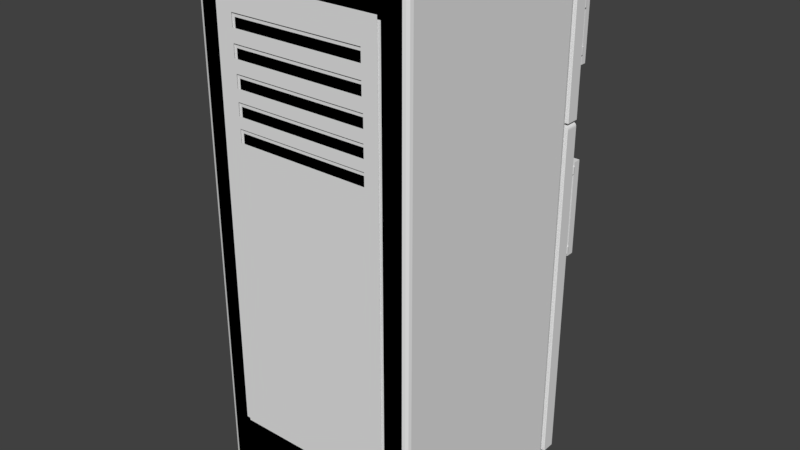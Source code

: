 # Source: frige.blend  (saved by Blender 2.79.0; exported with 4.5.12 LTS)
import bpy
from mathutils import Matrix  # noqa: F401  (used for matrix-valued properties, if any)

bpy.ops.wm.read_factory_settings(use_empty=True)
scene = bpy.context.scene
scene.name = 'Scene'

# ---- collections
col_collection_1 = bpy.data.collections.new('Collection 1'); scene.collection.children.link(col_collection_1)

# ---- materials (node trees are filled in below, after node groups)
mat_material = bpy.data.materials.new('Material')
mat_material.alpha_threshold = 0.0
mat_material.use_transparent_shadow = False
mat_material.roughness = 0.5
mat_material.line_color = (0.0, 0.0, 0.0, 1.0)

# ---- material node trees

# ---- world
world_world = bpy.data.worlds.new('World'); scene.world = world_world
world_world.color = (0.05088, 0.05088, 0.05088)
world_world.use_sun_shadow = False
world_world.sun_shadow_jitter_overblur = 0.0
world_world.cycles.sampling_method = 'MANUAL'

# ---- meshes
me_plane_011 = bpy.data.meshes.new('Plane.011')
me_plane_011.from_pydata([(-0.9648, 0.4746, 0.0), (1.035, 0.4746, 0.0), (-0.9648, 1.023, 0.0), (1.035, 1.023, 0.0), (-0.9608, 0.4718, -0.001541), (1.039, 0.4803, -0.006742), (-0.9595, 0.4843, 0.3259), (1.041, 0.4928, 0.3207), (1.043, 0.4785, -0.002831), (1.038, 1.048, -0.02154), (1.037, 0.4878, 0.3247), (1.033, 1.057, 0.306), (-0.9616, 0.4785, -0.002831), (-0.9658, 1.048, -0.02154), (-0.9668, 0.4878, 0.3247), (-0.9709, 1.057, 0.306), (-0.9648, 0.4746, 0.9511), (1.035, 0.4746, 0.9511), (-0.9648, 1.023, 0.9511), (1.035, 1.023, 0.9511), (-0.9616, 0.4785, 0.9483), (-0.9658, 1.048, 0.9296), (-0.9668, 0.4878, 1.276), (-0.9709, 1.057, 1.257), (1.043, 0.4785, 0.9483), (1.038, 1.048, 0.9296), (1.037, 0.4878, 1.276), (1.033, 1.057, 1.257), (-0.9608, 0.4718, 0.9496), (1.039, 0.4803, 0.9444), (-0.9595, 0.4843, 1.277), (1.041, 0.4928, 1.272), (-1.106, 0.6475, -1.455), (-0.9434, 0.6475, -1.617), (-1.105, 0.6475, -1.461), (-1.105, 0.6475, -1.467), (-1.105, 0.6475, -1.472), (-1.104, 0.6475, -1.478), (-1.103, 0.6475, -1.484), (-1.102, 0.6475, -1.489), (-1.101, 0.6475, -1.495), (-1.099, 0.6475, -1.501), (-1.097, 0.6475, -1.506), (-1.095, 0.6475, -1.512), (-1.093, 0.6475, -1.517), (-1.091, 0.6475, -1.522), (-1.088, 0.6475, -1.528), (-1.086, 0.6475, -1.533), (-1.083, 0.6475, -1.538), (-1.08, 0.6475, -1.543), (-1.077, 0.6475, -1.547), (-1.073, 0.6475, -1.552), (-1.07, 0.6475, -1.557), (-1.066, 0.6475, -1.561), (-1.062, 0.6475, -1.566), (-1.058, 0.6475, -1.57), (-1.054, 0.6475, -1.574), (-1.05, 0.6475, -1.578), (-1.045, 0.6475, -1.581), (-1.041, 0.6475, -1.585), (-1.036, 0.6475, -1.588), (-1.031, 0.6475, -1.591), (-1.026, 0.6475, -1.594), (-1.021, 0.6475, -1.597), (-1.016, 0.6475, -1.6), (-1.011, 0.6475, -1.603), (-1.005, 0.6475, -1.605), (-1.0, 0.6475, -1.607), (-0.9946, 0.6475, -1.609), (-0.9891, 0.6475, -1.611), (-0.9835, 0.6475, -1.612), (-0.9779, 0.6475, -1.613), (-0.9722, 0.6475, -1.615), (-0.9665, 0.6475, -1.616), (-0.9608, 0.6475, -1.616), (-0.955, 0.6475, -1.617), (-0.9492, 0.6475, -1.617), (-0.9434, 0.6475, 1.831), (-1.106, 0.6475, 1.669), (-0.999, 0.6475, 1.709), (-0.9492, 0.6475, 1.831), (-0.955, 0.6475, 1.831), (-0.9608, 0.6475, 1.83), (-0.9665, 0.6475, 1.829), (-0.9722, 0.6475, 1.829), (-0.9779, 0.6475, 1.827), (-0.9835, 0.6475, 1.826), (-0.9891, 0.6475, 1.825), (-0.9946, 0.6475, 1.823), (-1.0, 0.6475, 1.821), (-1.005, 0.6475, 1.819), (-1.011, 0.6475, 1.816), (-1.016, 0.6475, 1.814), (-1.021, 0.6475, 1.811), (-1.026, 0.6475, 1.808), (-1.031, 0.6475, 1.805), (-1.036, 0.6475, 1.802), (-1.041, 0.6475, 1.799), (-1.045, 0.6475, 1.795), (-1.05, 0.6475, 1.792), (-1.054, 0.6475, 1.788), (-1.058, 0.6475, 1.784), (-1.062, 0.6475, 1.779), (-1.066, 0.6475, 1.775), (-1.07, 0.6475, 1.771), (-1.073, 0.6475, 1.766), (-1.077, 0.6475, 1.761), (-1.08, 0.6475, 1.757), (-1.083, 0.6475, 1.752), (-1.086, 0.6475, 1.747), (-1.088, 0.6475, 1.742), (-1.091, 0.6475, 1.736), (-1.093, 0.6475, 1.731), (-1.095, 0.6475, 1.726), (-1.097, 0.6475, 1.72), (-1.099, 0.6475, 1.715), (-1.101, 0.6475, 1.709), (-1.102, 0.6475, 1.703), (-1.103, 0.6475, 1.698), (-1.104, 0.6475, 1.692), (-1.105, 0.6475, 1.686), (-1.105, 0.6475, 1.681), (-1.105, 0.6475, 1.675), (-0.9434, 1.119, -1.617), (-1.106, 1.119, -1.455), (-0.9492, 1.119, -1.617), (-0.955, 1.119, -1.617), (-0.9608, 1.119, -1.616), (-0.9665, 1.119, -1.616), (-0.9722, 1.119, -1.615), (-0.9779, 1.119, -1.613), (-0.9835, 1.119, -1.612), (-0.9891, 1.119, -1.611), (-0.9946, 1.119, -1.609), (-1.0, 1.119, -1.607), (-1.005, 1.119, -1.605), (-1.011, 1.119, -1.603), (-1.016, 1.119, -1.6), (-1.021, 1.119, -1.597), (-1.026, 1.119, -1.594), (-1.031, 1.119, -1.591), (-1.036, 1.119, -1.588), (-1.041, 1.119, -1.585), (-1.045, 1.119, -1.581), (-1.05, 1.119, -1.578), (-1.054, 1.119, -1.574), (-1.058, 1.119, -1.57), (-1.062, 1.119, -1.566), (-1.066, 1.119, -1.561), (-1.07, 1.119, -1.557), (-1.073, 1.119, -1.552), (-1.077, 1.119, -1.547), (-1.08, 1.119, -1.543), (-1.083, 1.119, -1.538), (-1.086, 1.119, -1.533), (-1.088, 1.119, -1.528), (-1.091, 1.119, -1.522), (-1.093, 1.119, -1.517), (-1.095, 1.119, -1.512), (-1.097, 1.119, -1.506), (-1.099, 1.119, -1.501), (-1.101, 1.119, -1.495), (-1.102, 1.119, -1.489), (-1.103, 1.119, -1.484), (-1.104, 1.119, -1.478), (-1.105, 1.119, -1.472), (-1.105, 1.119, -1.467), (-1.105, 1.119, -1.461), (-1.106, 1.119, 1.669), (-0.9434, 1.119, 1.831), (-1.105, 1.119, 1.675), (-1.105, 1.119, 1.681), (-1.105, 1.119, 1.686), (-1.104, 1.119, 1.692), (-1.103, 1.119, 1.698), (-1.102, 1.119, 1.703), (-1.101, 1.119, 1.709), (-1.099, 1.119, 1.715), (-1.097, 1.119, 1.72), (-1.095, 1.119, 1.726), (-1.093, 1.119, 1.731), (-1.091, 1.119, 1.736), (-1.088, 1.119, 1.742), (-1.086, 1.119, 1.747), (-1.083, 1.119, 1.752), (-1.08, 1.119, 1.757), (-1.077, 1.119, 1.761), (-1.073, 1.119, 1.766), (-1.07, 1.119, 1.771), (-1.066, 1.119, 1.775), (-1.062, 1.119, 1.779), (-1.058, 1.119, 1.784), (-1.054, 1.119, 1.788), (-1.05, 1.119, 1.792), (-1.045, 1.119, 1.795), (-1.041, 1.119, 1.799), (-1.036, 1.119, 1.802), (-1.031, 1.119, 1.805), (-1.026, 1.119, 1.808), (-1.021, 1.119, 1.811), (-1.016, 1.119, 1.814), (-1.011, 1.119, 1.816), (-1.005, 1.119, 1.819), (-1.0, 1.119, 1.821), (-0.9946, 1.119, 1.823), (-0.9891, 1.119, 1.825), (-0.9835, 1.119, 1.826), (-0.9779, 1.119, 1.827), (-0.9722, 1.119, 1.829), (-0.9665, 1.119, 1.829), (-0.9608, 1.119, 1.83), (-0.955, 1.119, 1.831), (-0.9492, 1.119, 1.831), (1.032, 0.6475, -1.617), (1.194, 0.6475, -1.455), (1.075, 0.6475, -1.507), (1.038, 0.6475, -1.617), (1.043, 0.6475, -1.617), (1.049, 0.6475, -1.616), (1.055, 0.6475, -1.616), (1.061, 0.6475, -1.615), (1.066, 0.6475, -1.613), (1.072, 0.6475, -1.612), (1.077, 0.6475, -1.611), (1.083, 0.6475, -1.609), (1.088, 0.6475, -1.607), (1.094, 0.6475, -1.605), (1.099, 0.6475, -1.603), (1.104, 0.6475, -1.6), (1.11, 0.6475, -1.597), (1.115, 0.6475, -1.594), (1.119, 0.6475, -1.591), (1.124, 0.6475, -1.588), (1.129, 0.6475, -1.585), (1.134, 0.6475, -1.581), (1.138, 0.6475, -1.578), (1.142, 0.6475, -1.574), (1.146, 0.6475, -1.57), (1.15, 0.6475, -1.566), (1.154, 0.6475, -1.561), (1.158, 0.6475, -1.557), (1.162, 0.6475, -1.552), (1.165, 0.6475, -1.547), (1.168, 0.6475, -1.543), (1.171, 0.6475, -1.538), (1.174, 0.6475, -1.533), (1.177, 0.6475, -1.528), (1.179, 0.6475, -1.522), (1.182, 0.6475, -1.517), (1.184, 0.6475, -1.512), (1.186, 0.6475, -1.506), (1.187, 0.6475, -1.501), (1.189, 0.6475, -1.495), (1.19, 0.6475, -1.489), (1.191, 0.6475, -1.484), (1.192, 0.6475, -1.478), (1.193, 0.6475, -1.472), (1.194, 0.6475, -1.467), (1.194, 0.6475, -1.461), (1.194, 0.6475, 1.669), (1.032, 0.6475, 1.831), (1.194, 0.6475, 1.675), (1.194, 0.6475, 1.681), (1.193, 0.6475, 1.686), (1.192, 0.6475, 1.692), (1.191, 0.6475, 1.698), (1.19, 0.6475, 1.703), (1.189, 0.6475, 1.709), (1.187, 0.6475, 1.715), (1.186, 0.6475, 1.72), (1.184, 0.6475, 1.726), (1.182, 0.6475, 1.731), (1.179, 0.6475, 1.736), (1.177, 0.6475, 1.742), (1.174, 0.6475, 1.747), (1.171, 0.6475, 1.752), (1.168, 0.6475, 1.757), (1.165, 0.6475, 1.761), (1.162, 0.6475, 1.766), (1.158, 0.6475, 1.771), (1.154, 0.6475, 1.775), (1.15, 0.6475, 1.779), (1.146, 0.6475, 1.784), (1.142, 0.6475, 1.788), (1.138, 0.6475, 1.791), (1.134, 0.6475, 1.795), (1.129, 0.6475, 1.799), (1.124, 0.6475, 1.802), (1.119, 0.6475, 1.805), (1.115, 0.6475, 1.808), (1.109, 0.6475, 1.811), (1.104, 0.6475, 1.814), (1.099, 0.6475, 1.816), (1.094, 0.6475, 1.819), (1.088, 0.6475, 1.821), (1.083, 0.6475, 1.823), (1.077, 0.6475, 1.825), (1.072, 0.6475, 1.826), (1.066, 0.6475, 1.827), (1.061, 0.6475, 1.829), (1.055, 0.6475, 1.829), (1.049, 0.6475, 1.83), (1.043, 0.6475, 1.831), (1.038, 0.6475, 1.831), (1.194, 1.119, -1.455), (1.032, 1.119, -1.617), (1.194, 1.119, -1.461), (1.194, 1.119, -1.467), (1.193, 1.119, -1.472), (1.192, 1.119, -1.478), (1.191, 1.119, -1.484), (1.19, 1.119, -1.489), (1.189, 1.119, -1.495), (1.187, 1.119, -1.501), (1.186, 1.119, -1.506), (1.184, 1.119, -1.512), (1.182, 1.119, -1.517), (1.179, 1.119, -1.522), (1.177, 1.119, -1.528), (1.174, 1.119, -1.533), (1.171, 1.119, -1.538), (1.168, 1.119, -1.543), (1.165, 1.119, -1.547), (1.162, 1.119, -1.552), (1.158, 1.119, -1.557), (1.154, 1.119, -1.561), (1.15, 1.119, -1.566), (1.146, 1.119, -1.57), (1.142, 1.119, -1.574), (1.138, 1.119, -1.578), (1.134, 1.119, -1.581), (1.129, 1.119, -1.585), (1.124, 1.119, -1.588), (1.119, 1.119, -1.591), (1.115, 1.119, -1.594), (1.11, 1.119, -1.597), (1.104, 1.119, -1.6), (1.099, 1.119, -1.603), (1.094, 1.119, -1.605), (1.088, 1.119, -1.607), (1.083, 1.119, -1.609), (1.077, 1.119, -1.611), (1.072, 1.119, -1.612), (1.066, 1.119, -1.613), (1.061, 1.119, -1.615), (1.055, 1.119, -1.616), (1.049, 1.119, -1.616), (1.043, 1.119, -1.617), (1.038, 1.119, -1.617), (1.032, 1.119, 1.831), (1.194, 1.119, 1.669), (1.038, 1.119, 1.831), (1.043, 1.119, 1.831), (1.049, 1.119, 1.83), (1.055, 1.119, 1.829), (1.061, 1.119, 1.829), (1.066, 1.119, 1.827), (1.072, 1.119, 1.826), (1.077, 1.119, 1.825), (1.083, 1.119, 1.823), (1.088, 1.119, 1.821), (1.094, 1.119, 1.819), (1.099, 1.119, 1.816), (1.104, 1.119, 1.814), (1.109, 1.119, 1.811), (1.115, 1.119, 1.808), (1.119, 1.119, 1.805), (1.124, 1.119, 1.802), (1.129, 1.119, 1.799), (1.134, 1.119, 1.795), (1.138, 1.119, 1.791), (1.142, 1.119, 1.788), (1.146, 1.119, 1.784), (1.15, 1.119, 1.779), (1.154, 1.119, 1.775), (1.158, 1.119, 1.771), (1.162, 1.119, 1.766), (1.165, 1.119, 1.761), (1.168, 1.119, 1.757), (1.171, 1.119, 1.752), (1.174, 1.119, 1.747), (1.177, 1.119, 1.742), (1.179, 1.119, 1.736), (1.182, 1.119, 1.731), (1.184, 1.119, 1.726), (1.186, 1.119, 1.72), (1.187, 1.119, 1.715), (1.189, 1.119, 1.709), (1.19, 1.119, 1.703), (1.191, 1.119, 1.698), (1.192, 1.119, 1.692), (1.193, 1.119, 1.686), (1.194, 1.119, 1.681), (1.194, 1.119, 1.675), (-0.9723, 1.091, -1.427), (-0.906, 1.091, -1.493), (-0.9722, 1.091, -1.43), (-0.972, 1.091, -1.433), (-0.9716, 1.091, -1.436), (-0.9711, 1.091, -1.439), (-0.9704, 1.091, -1.442), (-0.9696, 1.091, -1.445), (-0.9687, 1.091, -1.448), (-0.9675, 1.091, -1.451), (-0.9663, 1.091, -1.454), (-0.9649, 1.091, -1.457), (-0.9634, 1.091, -1.46), (-0.9618, 1.091, -1.462), (-0.96, 1.091, -1.465), (-0.9581, 1.091, -1.468), (-0.9561, 1.091, -1.47), (-0.954, 1.091, -1.472), (-0.9518, 1.091, -1.475), (-0.9494, 1.091, -1.477), (-0.947, 1.091, -1.479), (-0.9445, 1.091, -1.481), (-0.9419, 1.091, -1.482), (-0.9392, 1.091, -1.484), (-0.9364, 1.091, -1.485), (-0.9336, 1.091, -1.487), (-0.9307, 1.091, -1.488), (-0.9277, 1.091, -1.489), (-0.9247, 1.091, -1.49), (-0.9216, 1.091, -1.491), (-0.9186, 1.091, -1.492), (-0.9155, 1.091, -1.492), (-0.9123, 1.091, -1.493), (-0.9092, 1.091, -1.493), (-0.906, 1.091, 1.678), (-0.9723, 1.091, 1.612), (-0.9092, 1.091, 1.678), (-0.9123, 1.091, 1.678), (-0.9155, 1.091, 1.678), (-0.9186, 1.091, 1.677), (-0.9216, 1.091, 1.676), (-0.9247, 1.091, 1.676), (-0.9277, 1.091, 1.675), (-0.9307, 1.091, 1.674), (-0.9336, 1.091, 1.672), (-0.9364, 1.091, 1.671), (-0.9392, 1.091, 1.669), (-0.9419, 1.091, 1.668), (-0.9445, 1.091, 1.666), (-0.947, 1.091, 1.664), (-0.9494, 1.091, 1.662), (-0.9518, 1.091, 1.66), (-0.954, 1.091, 1.658), (-0.9561, 1.091, 1.655), (-0.9581, 1.091, 1.653), (-0.96, 1.091, 1.651), (-0.9618, 1.091, 1.648), (-0.9634, 1.091, 1.645), (-0.9649, 1.091, 1.642), (-0.9663, 1.091, 1.64), (-0.9676, 1.091, 1.637), (-0.9687, 1.091, 1.634), (-0.9696, 1.091, 1.631), (-0.9704, 1.091, 1.628), (-0.9711, 1.091, 1.625), (-0.9716, 1.091, 1.622), (-0.972, 1.091, 1.618), (-0.9722, 1.091, 1.615), (0.9941, 1.091, -1.493), (1.06, 1.091, -1.427), (0.9972, 1.091, -1.493), (1.0, 1.091, -1.493), (1.004, 1.091, -1.492), (1.007, 1.091, -1.492), (1.01, 1.091, -1.491), (1.013, 1.091, -1.49), (1.016, 1.091, -1.489), (1.019, 1.091, -1.488), (1.022, 1.091, -1.487), (1.024, 1.091, -1.485), (1.027, 1.091, -1.484), (1.03, 1.091, -1.482), (1.033, 1.091, -1.481), (1.035, 1.091, -1.479), (1.037, 1.091, -1.477), (1.04, 1.091, -1.475), (1.042, 1.091, -1.472), (1.044, 1.091, -1.47), (1.046, 1.091, -1.468), (1.048, 1.091, -1.465), (1.05, 1.091, -1.462), (1.051, 1.091, -1.46), (1.053, 1.091, -1.457), (1.054, 1.091, -1.454), (1.056, 1.091, -1.451), (1.057, 1.091, -1.448), (1.058, 1.091, -1.445), (1.058, 1.091, -1.442), (1.059, 1.091, -1.439), (1.06, 1.091, -1.436), (1.06, 1.091, -1.433), (1.06, 1.091, -1.43), (1.06, 1.091, 1.612), (0.9941, 1.091, 1.678), (1.06, 1.091, 1.615), (1.06, 1.091, 1.618), (1.06, 1.091, 1.622), (1.059, 1.091, 1.625), (1.058, 1.091, 1.628), (1.058, 1.091, 1.631), (1.057, 1.091, 1.634), (1.056, 1.091, 1.637), (1.054, 1.091, 1.64), (1.053, 1.091, 1.642), (1.051, 1.091, 1.645), (1.05, 1.091, 1.648), (1.048, 1.091, 1.651), (1.046, 1.091, 1.653), (1.044, 1.091, 1.655), (1.042, 1.091, 1.658), (1.04, 1.091, 1.66), (1.037, 1.091, 1.662), (1.035, 1.091, 1.664), (1.033, 1.091, 1.666), (1.03, 1.091, 1.668), (1.027, 1.091, 1.669), (1.024, 1.091, 1.671), (1.022, 1.091, 1.672), (1.019, 1.091, 1.674), (1.016, 1.091, 1.675), (1.013, 1.091, 1.676), (1.01, 1.091, 1.676), (1.007, 1.091, 1.677), (1.004, 1.091, 1.678), (1.0, 1.091, 1.678), (0.9972, 1.091, 1.678), (0.9941, 0.6475, 1.678), (1.06, 0.6475, 1.612), (0.9972, 0.6475, 1.678), (1.0, 0.6475, 1.678), (1.004, 0.6475, 1.678), (1.007, 0.6475, 1.677), (1.01, 0.6475, 1.676), (1.013, 0.6475, 1.676), (1.016, 0.6475, 1.675), (1.019, 0.6475, 1.674), (1.022, 0.6475, 1.672), (1.024, 0.6475, 1.671), (1.027, 0.6475, 1.669), (1.03, 0.6475, 1.668), (1.033, 0.6475, 1.666), (1.035, 0.6475, 1.664), (1.037, 0.6475, 1.662), (1.04, 0.6475, 1.66), (1.042, 0.6475, 1.658), (1.044, 0.6475, 1.655), (1.046, 0.6475, 1.653), (1.048, 0.6475, 1.651), (1.05, 0.6475, 1.648), (1.051, 0.6475, 1.645), (1.053, 0.6475, 1.642), (1.054, 0.6475, 1.64), (1.056, 0.6475, 1.637), (1.057, 0.6475, 1.634), (1.058, 0.6475, 1.631), (1.058, 0.6475, 1.628), (1.059, 0.6475, 1.625), (1.06, 0.6475, 1.622), (1.06, 0.6475, 1.618), (1.06, 0.6475, 1.615), (1.06, 0.6475, -1.427), (0.9941, 0.6475, -1.493), (1.075, 0.6475, -1.507), (1.06, 0.6475, -1.43), (1.06, 0.6475, -1.433), (1.06, 0.6475, -1.436), (1.059, 0.6475, -1.439), (1.058, 0.6475, -1.442), (1.058, 0.6475, -1.445), (1.057, 0.6475, -1.448), (1.056, 0.6475, -1.451), (1.054, 0.6475, -1.454), (1.053, 0.6475, -1.457), (1.051, 0.6475, -1.46), (1.05, 0.6475, -1.462), (1.048, 0.6475, -1.465), (1.046, 0.6475, -1.468), (1.044, 0.6475, -1.47), (1.042, 0.6475, -1.472), (1.04, 0.6475, -1.475), (1.037, 0.6475, -1.477), (1.035, 0.6475, -1.479), (1.033, 0.6475, -1.481), (1.03, 0.6475, -1.482), (1.027, 0.6475, -1.484), (1.024, 0.6475, -1.485), (1.022, 0.6475, -1.487), (1.019, 0.6475, -1.488), (1.016, 0.6475, -1.489), (1.013, 0.6475, -1.49), (1.01, 0.6475, -1.491), (1.007, 0.6475, -1.492), (1.004, 0.6475, -1.492), (1.0, 0.6475, -1.493), (0.9972, 0.6475, -1.493), (-0.906, 0.6475, -1.493), (-0.9723, 0.6475, -1.427), (-0.9092, 0.6475, -1.493), (-0.9123, 0.6475, -1.493), (-0.9155, 0.6475, -1.492), (-0.9186, 0.6475, -1.492), (-0.9216, 0.6475, -1.491), (-0.9247, 0.6475, -1.49), (-0.9277, 0.6475, -1.489), (-0.9307, 0.6475, -1.488), (-0.9336, 0.6475, -1.487), (-0.9364, 0.6475, -1.485), (-0.9392, 0.6475, -1.484), (-0.9419, 0.6475, -1.482), (-0.9445, 0.6475, -1.481), (-0.947, 0.6475, -1.479), (-0.9494, 0.6475, -1.477), (-0.9518, 0.6475, -1.475), (-0.954, 0.6475, -1.472), (-0.9561, 0.6475, -1.47), (-0.9581, 0.6475, -1.468), (-0.96, 0.6475, -1.465), (-0.9618, 0.6475, -1.462), (-0.9634, 0.6475, -1.46), (-0.9649, 0.6475, -1.457), (-0.9663, 0.6475, -1.454), (-0.9675, 0.6475, -1.451), (-0.9687, 0.6475, -1.448), (-0.9696, 0.6475, -1.445), (-0.9704, 0.6475, -1.442), (-0.9711, 0.6475, -1.439), (-0.9716, 0.6475, -1.436), (-0.972, 0.6475, -1.433), (-0.9722, 0.6475, -1.43), (-0.9723, 0.6475, 1.612), (-0.906, 0.6475, 1.678), (-0.9989, 0.6475, 1.709), (-0.9722, 0.6475, 1.615), (-0.972, 0.6475, 1.618), (-0.9716, 0.6475, 1.622), (-0.9711, 0.6475, 1.625), (-0.9704, 0.6475, 1.628), (-0.9696, 0.6475, 1.631), (-0.9687, 0.6475, 1.634), (-0.9676, 0.6475, 1.637), (-0.9663, 0.6475, 1.64), (-0.9649, 0.6475, 1.642), (-0.9634, 0.6475, 1.645), (-0.9618, 0.6475, 1.648), (-0.96, 0.6475, 1.651), (-0.9581, 0.6475, 1.653), (-0.9561, 0.6475, 1.655), (-0.954, 0.6475, 1.658), (-0.9518, 0.6475, 1.66), (-0.9494, 0.6475, 1.662), (-0.947, 0.6475, 1.664), (-0.9445, 0.6475, 1.666), (-0.9419, 0.6475, 1.668), (-0.9392, 0.6475, 1.669), (-0.9364, 0.6475, 1.671), (-0.9336, 0.6475, 1.672), (-0.9307, 0.6475, 1.674), (-0.9277, 0.6475, 1.675), (-0.9247, 0.6475, 1.676), (-0.9216, 0.6475, 1.676), (-0.9186, 0.6475, 1.677), (-0.9155, 0.6475, 1.678), (-0.9123, 0.6475, 1.678), (-0.9092, 0.6475, 1.678), (-0.9616, 0.4785, -0.9723), (-0.9658, 1.048, -0.991), (-0.9668, 0.4878, -0.6448), (-0.9709, 1.057, -0.6635), (1.043, 0.4785, -0.9723), (1.038, 1.048, -0.991), (1.037, 0.4878, -0.6448), (1.033, 1.057, -0.6635), (-0.9608, 0.4718, -0.971), (1.039, 0.4803, -0.9762), (-0.9595, 0.4843, -0.6436), (1.041, 0.4928, -0.6488), (-0.9608, 0.4718, -0.971), (1.039, 0.4803, -0.9762), (-0.9595, 0.4843, -0.6436), (1.041, 0.4928, -0.6488), (-0.9648, 0.4746, -0.9695), (1.035, 0.4746, -0.9695), (-0.9648, 1.023, -0.9695), (1.035, 1.023, -0.9695), (-0.3311, 0.4746, -0.9695), (1.035, 0.4806, -0.9695), (1.043, 0.4785, 0.9483), (1.038, 1.048, 0.9296), (1.037, 0.4878, 1.276), (1.033, 1.057, 1.257), (1.286, 1.175, 0.6745), (1.286, 1.175, 0.5911), (1.278, 1.176, 0.6745), (1.278, 1.176, 0.5911), (1.27, 1.178, 0.6745), (1.27, 1.178, 0.5911), (1.263, 1.182, 0.6745), (1.263, 1.182, 0.5911), (1.256, 1.187, 0.6745), (1.256, 1.187, 0.5911), (1.251, 1.194, 0.6745), (1.251, 1.194, 0.5911), (1.247, 1.201, 0.6745), (1.247, 1.201, 0.5911), (1.245, 1.209, 0.6745), (1.245, 1.209, 0.5911), (1.244, 1.217, 0.6745), (1.244, 1.217, 0.5911), (1.245, 1.225, 0.6745), (1.245, 1.225, 0.5911), (1.247, 1.233, 0.6745), (1.247, 1.233, 0.5911), (1.251, 1.24, 0.6745), (1.251, 1.24, 0.5911), (1.256, 1.246, 0.6745), (1.256, 1.246, 0.5911), (1.263, 1.251, 0.6745), (1.263, 1.251, 0.5911), (1.27, 1.255, 0.6745), (1.27, 1.255, 0.5911), (1.278, 1.258, 0.6745), (1.278, 1.258, 0.5911), (1.286, 1.258, 0.6745), (1.286, 1.258, 0.5911), (1.294, 1.258, 0.6745), (1.294, 1.258, 0.5911), (1.302, 1.255, 0.6745), (1.302, 1.255, 0.5911), (1.309, 1.251, 0.6745), (1.309, 1.251, 0.5911), (1.315, 1.246, 0.6745), (1.315, 1.246, 0.5911), (1.321, 1.24, 0.6745), (1.321, 1.24, 0.5911), (1.324, 1.233, 0.6745), (1.324, 1.233, 0.5911), (1.327, 1.225, 0.6745), (1.327, 1.225, 0.5911), (1.328, 1.217, 0.6745), (1.328, 1.217, 0.5911), (1.327, 1.209, 0.6745), (1.327, 1.209, 0.5911), (1.324, 1.201, 0.6745), (1.324, 1.201, 0.5911), (1.321, 1.194, 0.6745), (1.321, 1.194, 0.5911), (1.315, 1.187, 0.6745), (1.315, 1.187, 0.5911), (1.309, 1.182, 0.6745), (1.309, 1.182, 0.5911), (1.302, 1.178, 0.6745), (1.302, 1.178, 0.5911), (1.294, 1.176, 0.6745), (1.294, 1.176, 0.5911), (1.286, 1.175, 1.651), (1.286, 1.175, 1.568), (1.278, 1.176, 1.651), (1.278, 1.176, 1.568), (1.27, 1.178, 1.651), (1.27, 1.178, 1.568), (1.263, 1.182, 1.651), (1.263, 1.182, 1.568), (1.256, 1.187, 1.651), (1.256, 1.187, 1.568), (1.251, 1.194, 1.651), (1.251, 1.194, 1.568), (1.247, 1.201, 1.651), (1.247, 1.201, 1.568), (1.245, 1.209, 1.651), (1.245, 1.209, 1.568), (1.244, 1.217, 1.651), (1.244, 1.217, 1.568), (1.245, 1.225, 1.651), (1.245, 1.225, 1.568), (1.247, 1.233, 1.651), (1.247, 1.233, 1.568), (1.251, 1.24, 1.651), (1.251, 1.24, 1.568), (1.256, 1.246, 1.651), (1.256, 1.246, 1.568), (1.263, 1.251, 1.651), (1.263, 1.251, 1.568), (1.27, 1.255, 1.651), (1.27, 1.255, 1.568), (1.278, 1.258, 1.651), (1.278, 1.258, 1.568), (1.286, 1.258, 1.651), (1.286, 1.258, 1.568), (1.294, 1.258, 1.651), (1.294, 1.258, 1.568), (1.302, 1.255, 1.651), (1.302, 1.255, 1.568), (1.309, 1.251, 1.651), (1.309, 1.251, 1.568), (1.315, 1.246, 1.651), (1.315, 1.246, 1.568), (1.321, 1.24, 1.651), (1.321, 1.24, 1.568), (1.324, 1.233, 1.651), (1.324, 1.233, 1.568), (1.327, 1.225, 1.651), (1.327, 1.225, 1.568), (1.328, 1.217, 1.651), (1.328, 1.217, 1.568), (1.327, 1.209, 1.651), (1.327, 1.209, 1.568), (1.324, 1.201, 1.651), (1.324, 1.201, 1.568), (1.321, 1.194, 1.651), (1.321, 1.194, 1.568), (1.315, 1.187, 1.651), (1.315, 1.187, 1.568), (1.309, 1.182, 1.651), (1.309, 1.182, 1.568), (1.302, 1.178, 1.651), (1.302, 1.178, 1.568), (1.294, 1.176, 1.651), (1.294, 1.176, 1.568), (1.229, 1.328, 0.5549), (1.229, 1.328, 1.702), (1.32, 1.23, 0.5549), (1.32, 1.23, 1.702), (1.32, 1.328, 0.5549), (1.32, 1.328, 1.702), (1.296, 1.23, 0.5549), (1.229, 1.297, 0.5549), (1.293, 1.231, 0.5549), (1.29, 1.231, 0.5549), (1.286, 1.231, 0.5549), (1.283, 1.232, 0.5549), (1.28, 1.233, 0.5549), (1.276, 1.233, 0.5549), (1.273, 1.235, 0.5549), (1.27, 1.236, 0.5549), (1.267, 1.237, 0.5549), (1.264, 1.239, 0.5549), (1.261, 1.241, 0.5549), (1.258, 1.242, 0.5549), (1.255, 1.244, 0.5549), (1.253, 1.247, 0.5549), (1.25, 1.249, 0.5549), (1.248, 1.251, 0.5549), (1.246, 1.254, 0.5549), (1.243, 1.256, 0.5549), (1.241, 1.259, 0.5549), (1.24, 1.262, 0.5549), (1.238, 1.265, 0.5549), (1.236, 1.268, 0.5549), (1.235, 1.271, 0.5549), (1.234, 1.274, 0.5549), (1.232, 1.277, 0.5549), (1.232, 1.281, 0.5549), (1.231, 1.284, 0.5549), (1.23, 1.287, 0.5549), (1.23, 1.291, 0.5549), (1.229, 1.294, 0.5549), (1.229, 1.297, 1.702), (1.296, 1.23, 1.702), (1.229, 1.294, 1.702), (1.23, 1.291, 1.702), (1.23, 1.287, 1.702), (1.231, 1.284, 1.702), (1.232, 1.281, 1.702), (1.232, 1.277, 1.702), (1.234, 1.274, 1.702), (1.235, 1.271, 1.702), (1.236, 1.268, 1.702), (1.238, 1.265, 1.702), (1.24, 1.262, 1.702), (1.241, 1.259, 1.702), (1.243, 1.256, 1.702), (1.246, 1.254, 1.702), (1.248, 1.251, 1.702), (1.25, 1.249, 1.702), (1.253, 1.247, 1.702), (1.255, 1.244, 1.702), (1.258, 1.242, 1.702), (1.261, 1.241, 1.702), (1.264, 1.239, 1.702), (1.267, 1.237, 1.702), (1.27, 1.236, 1.702), (1.273, 1.235, 1.702), (1.276, 1.233, 1.702), (1.28, 1.233, 1.702), (1.283, 1.232, 1.702), (1.286, 1.231, 1.702), (1.29, 1.231, 1.702), (1.293, 1.231, 1.702), (1.268, 1.184, -2.051), (1.335, 1.18, -2.051), (1.302, 1.184, -2.051), (1.326, 1.182, -2.051), (1.335, 1.019, -2.051), (1.268, 1.014, -2.051), (1.326, 1.016, -2.051), (1.302, 1.015, -2.051), (-1.205, 1.014, -2.051), (-1.272, 1.019, -2.051), (-1.238, 1.015, -2.051), (-1.263, 1.016, -2.051), (-1.272, 1.18, -2.051), (-1.205, 1.184, -2.051), (-1.263, 1.182, -2.051), (-1.238, 1.184, -2.051), (1.287, 1.176, 2.186), (1.335, 1.177, 2.137), (1.294, 1.176, 2.185), (1.302, 1.176, 2.183), (1.309, 1.176, 2.18), (1.315, 1.176, 2.176), (1.321, 1.177, 2.172), (1.326, 1.177, 2.166), (1.33, 1.177, 2.159), (1.333, 1.177, 2.152), (1.334, 1.177, 2.145), (1.262, 1.178, 2.186), (1.268, 1.181, 2.137), (1.263, 1.178, 2.185), (1.264, 1.179, 2.183), (1.265, 1.179, 2.18), (1.266, 1.18, 2.176), (1.266, 1.18, 2.172), (1.267, 1.18, 2.166), (1.267, 1.181, 2.159), (1.268, 1.181, 2.152), (0.005196, 1.177, 2.18), (1.283, 1.177, 2.186), (1.326, 1.179, 2.137), (1.29, 1.177, 2.185), (1.296, 1.178, 2.183), (1.302, 1.178, 2.18), (1.308, 1.178, 2.176), (1.313, 1.178, 2.172), (1.318, 1.178, 2.166), (1.321, 1.179, 2.159), (1.324, 1.179, 2.152), (1.325, 1.179, 2.145), (1.277, 1.178, 2.186), (1.302, 1.18, 2.137), (1.281, 1.178, 2.185), (1.284, 1.178, 2.183), (1.288, 1.179, 2.18), (1.291, 1.179, 2.176), (1.294, 1.18, 2.172), (1.297, 1.18, 2.166), (1.299, 1.18, 2.159), (1.3, 1.18, 2.152), (1.301, 1.18, 2.145), (1.262, 1.014, 2.186), (1.268, 1.011, 2.137), (1.263, 1.013, 2.185), (1.264, 1.013, 2.183), (1.265, 1.013, 2.18), (1.266, 1.012, 2.176), (1.266, 1.012, 2.172), (1.267, 1.011, 2.166), (1.267, 1.011, 2.159), (1.268, 1.011, 2.152), (1.268, 1.011, 2.145), (1.287, 1.016, 2.186), (1.335, 1.015, 2.137), (1.294, 1.016, 2.185), (1.302, 1.015, 2.183), (1.309, 1.015, 2.18), (1.315, 1.015, 2.176), (1.321, 1.015, 2.172), (1.326, 1.015, 2.166), (1.33, 1.015, 2.159), (1.333, 1.015, 2.152), (1.334, 1.015, 2.145), (1.277, 1.014, 2.186), (1.302, 1.011, 2.137), (1.28, 1.014, 2.185), (1.284, 1.013, 2.183), (1.288, 1.013, 2.18), (1.291, 1.013, 2.176), (1.294, 1.012, 2.172), (1.297, 1.012, 2.166), (1.299, 1.012, 2.159), (1.3, 1.012, 2.152), (1.301, 1.011, 2.145), (1.283, 1.015, 2.186), (1.326, 1.013, 2.137), (1.29, 1.014, 2.185), (1.296, 1.014, 2.183), (1.302, 1.014, 2.18), (1.308, 1.014, 2.176), (1.313, 1.013, 2.172), (1.318, 1.013, 2.166), (1.321, 1.013, 2.159), (1.324, 1.013, 2.152), (1.325, 1.013, 2.145), (-1.224, 1.016, 2.186), (-1.272, 1.015, 2.137), (-1.231, 1.016, 2.185), (-1.239, 1.015, 2.183), (-1.246, 1.015, 2.18), (-1.252, 1.015, 2.176), (-1.258, 1.015, 2.172), (-1.263, 1.015, 2.166), (-1.267, 1.015, 2.159), (-1.27, 1.015, 2.152), (-1.271, 1.015, 2.145), (-1.199, 1.014, 2.186), (-1.205, 1.011, 2.137), (-1.2, 1.013, 2.185), (-1.201, 1.013, 2.183), (-1.202, 1.013, 2.18), (-1.203, 1.012, 2.176), (-1.203, 1.012, 2.172), (-1.204, 1.011, 2.166), (-1.204, 1.011, 2.159), (-1.205, 1.011, 2.152), (-1.205, 1.011, 2.145), (-1.22, 1.015, 2.186), (-1.263, 1.013, 2.137), (-1.226, 1.014, 2.185), (-1.233, 1.014, 2.183), (-1.239, 1.014, 2.18), (-1.245, 1.014, 2.176), (-1.25, 1.013, 2.172), (-1.255, 1.013, 2.166), (-1.258, 1.013, 2.159), (-1.261, 1.013, 2.152), (-1.262, 1.013, 2.145), (-1.214, 1.014, 2.186), (-1.239, 1.011, 2.137), (-1.217, 1.014, 2.185), (-1.221, 1.013, 2.183), (-1.225, 1.013, 2.18), (-1.228, 1.013, 2.176), (-1.231, 1.012, 2.172), (-1.234, 1.012, 2.166), (-1.236, 1.012, 2.159), (-1.237, 1.012, 2.152), (-1.238, 1.011, 2.145), (-1.199, 1.178, 2.186), (-1.205, 1.181, 2.137), (-1.2, 1.178, 2.185), (-1.201, 1.179, 2.183), (-1.202, 1.179, 2.18), (-1.203, 1.18, 2.176), (-1.203, 1.18, 2.172), (-1.204, 1.18, 2.166), (-1.204, 1.181, 2.159), (-1.205, 1.181, 2.152), (-1.205, 1.181, 2.145), (-1.224, 1.176, 2.186), (-1.272, 1.177, 2.137), (-1.231, 1.176, 2.185), (-1.239, 1.176, 2.183), (-1.246, 1.176, 2.18), (-1.252, 1.176, 2.176), (-1.258, 1.177, 2.172), (-1.263, 1.177, 2.166), (-1.267, 1.177, 2.159), (-1.27, 1.177, 2.152), (-1.271, 1.177, 2.145), (-1.214, 1.178, 2.186), (-1.239, 1.18, 2.137), (-1.217, 1.178, 2.185), (-1.221, 1.178, 2.183), (-1.225, 1.179, 2.18), (-1.228, 1.179, 2.176), (-1.231, 1.18, 2.172), (-1.234, 1.18, 2.166), (-1.236, 1.18, 2.159), (-1.237, 1.18, 2.152), (-1.238, 1.18, 2.145), (-1.22, 1.177, 2.186), (-1.263, 1.179, 2.137), (-1.226, 1.177, 2.185), (-1.233, 1.178, 2.183), (-1.239, 1.178, 2.18), (-1.245, 1.178, 2.176), (-1.25, 1.178, 2.172), (-1.255, 1.178, 2.166), (-1.258, 1.179, 2.159), (-1.261, 1.179, 2.152), (-1.262, 1.179, 2.145)], [], [(0, 1, 3, 2), (4, 5, 7, 6), (8, 9, 11, 10), (12, 13, 15, 14), (16, 17, 19, 18), (20, 21, 23, 22), (24, 25, 27, 26), (28, 29, 31, 30), (395, 599, 565, 462), (77, 79, 635, 634, 530, 532, 533, 534, 535, 536, 537, 538, 539, 540, 541, 542, 543, 544, 545, 546, 547, 548, 549, 550, 551, 552, 553, 554, 555, 556, 557, 558, 559, 560, 561, 562, 563, 531, 564, 566, 215, 214, 259, 261, 262, 263, 264, 265, 266, 267, 268, 269, 270, 271, 272, 273, 274, 275, 276, 277, 278, 279, 280, 281, 282, 283, 284, 285, 286, 287, 288, 289, 290, 291, 292, 293, 294, 295, 296, 297, 298, 299, 300, 301, 302, 303, 260), (497, 530, 634, 428), (463, 564, 531, 496), (304, 350, 259, 214), (349, 169, 77, 260), (32, 78, 168, 124), (213, 215, 566, 565, 599, 601, 602, 603, 604, 605, 606, 607, 608, 609, 610, 611, 612, 613, 614, 615, 616, 617, 618, 619, 620, 621, 622, 623, 624, 625, 626, 627, 628, 629, 630, 631, 632, 600, 633, 635, 79, 78, 32, 34, 35, 36, 37, 38, 39, 40, 41, 42, 43, 44, 45, 46, 47, 48, 49, 50, 51, 52, 53, 54, 55, 56, 57, 58, 59, 60, 61, 62, 63, 64, 65, 66, 67, 68, 69, 70, 71, 72, 73, 74, 75, 76, 33), (394, 396, 397, 398, 399, 400, 401, 402, 403, 404, 405, 406, 407, 408, 409, 410, 411, 412, 413, 414, 415, 416, 417, 418, 419, 420, 421, 422, 423, 424, 425, 426, 427, 395, 462, 464, 465, 466, 467, 468, 469, 470, 471, 472, 473, 474, 475, 476, 477, 478, 479, 480, 481, 482, 483, 484, 485, 486, 487, 488, 489, 490, 491, 492, 493, 494, 495, 463, 496, 498, 499, 500, 501, 502, 503, 504, 505, 506, 507, 508, 509, 510, 511, 512, 513, 514, 515, 516, 517, 518, 519, 520, 521, 522, 523, 524, 525, 526, 527, 528, 529, 497, 428, 430, 431, 432, 433, 434, 435, 436, 437, 438, 439, 440, 441, 442, 443, 444, 445, 446, 447, 448, 449, 450, 451, 452, 453, 454, 455, 456, 457, 458, 459, 460, 461, 429), (123, 125, 126, 127, 128, 129, 130, 131, 132, 133, 134, 135, 136, 137, 138, 139, 140, 141, 142, 143, 144, 145, 146, 147, 148, 149, 150, 151, 152, 153, 154, 155, 156, 157, 158, 159, 160, 161, 162, 163, 164, 165, 166, 167, 124, 168, 170, 171, 172, 173, 174, 175, 176, 177, 178, 179, 180, 181, 182, 183, 184, 185, 186, 187, 188, 189, 190, 191, 192, 193, 194, 195, 196, 197, 198, 199, 200, 201, 202, 203, 204, 205, 206, 207, 208, 209, 210, 211, 212, 169, 349, 351, 352, 353, 354, 355, 356, 357, 358, 359, 360, 361, 362, 363, 364, 365, 366, 367, 368, 369, 370, 371, 372, 373, 374, 375, 376, 377, 378, 379, 380, 381, 382, 383, 384, 385, 386, 387, 388, 389, 390, 391, 392, 393, 350, 304, 306, 307, 308, 309, 310, 311, 312, 313, 314, 315, 316, 317, 318, 319, 320, 321, 322, 323, 324, 325, 326, 327, 328, 329, 330, 331, 332, 333, 334, 335, 336, 337, 338, 339, 340, 341, 342, 343, 344, 345, 346, 347, 348, 305), (77, 80, 79), (80, 81, 79), (81, 82, 79), (82, 83, 79), (83, 84, 79), (84, 85, 79), (85, 86, 79), (86, 87, 79), (87, 88, 79), (88, 89, 79), (89, 90, 79), (90, 91, 79), (91, 92, 79), (92, 93, 79), (93, 94, 79), (94, 95, 79), (95, 96, 79), (96, 97, 79), (97, 98, 79), (98, 99, 79), (99, 100, 79), (100, 101, 79), (101, 102, 79), (102, 103, 79), (103, 104, 79), (104, 105, 79), (105, 106, 79), (106, 107, 79), (107, 108, 79), (108, 109, 79), (109, 110, 79), (110, 111, 79), (111, 112, 79), (112, 113, 79), (113, 114, 79), (114, 115, 79), (115, 116, 79), (116, 117, 79), (117, 118, 79), (118, 119, 79), (119, 120, 79), (120, 121, 79), (121, 122, 79), (122, 78, 79), (213, 216, 215), (216, 217, 215), (217, 218, 215), (218, 219, 215), (219, 220, 215), (220, 221, 215), (221, 222, 215), (222, 223, 215), (223, 224, 215), (224, 225, 215), (225, 226, 215), (226, 227, 215), (227, 228, 215), (228, 229, 215), (229, 230, 215), (230, 231, 215), (231, 232, 215), (232, 233, 215), (233, 234, 215), (234, 235, 215), (235, 236, 215), (236, 237, 215), (237, 238, 215), (238, 239, 215), (239, 240, 215), (240, 241, 215), (241, 242, 215), (242, 243, 215), (243, 244, 215), (244, 245, 215), (245, 246, 215), (246, 247, 215), (247, 248, 215), (248, 249, 215), (249, 250, 215), (250, 251, 215), (251, 252, 215), (252, 253, 215), (253, 254, 215), (254, 255, 215), (255, 256, 215), (256, 257, 215), (257, 258, 215), (258, 214, 215), (123, 33, 76, 125), (125, 76, 75, 126), (126, 75, 74, 127), (127, 74, 73, 128), (128, 73, 72, 129), (129, 72, 71, 130), (130, 71, 70, 131), (131, 70, 69, 132), (132, 69, 68, 133), (133, 68, 67, 134), (134, 67, 66, 135), (135, 66, 65, 136), (136, 65, 64, 137), (137, 64, 63, 138), (138, 63, 62, 139), (139, 62, 61, 140), (140, 61, 60, 141), (141, 60, 59, 142), (142, 59, 58, 143), (143, 58, 57, 144), (144, 57, 56, 145), (145, 56, 55, 146), (146, 55, 54, 147), (147, 54, 53, 148), (148, 53, 52, 149), (149, 52, 51, 150), (150, 51, 50, 151), (151, 50, 49, 152), (152, 49, 48, 153), (153, 48, 47, 154), (154, 47, 46, 155), (155, 46, 45, 156), (156, 45, 44, 157), (157, 44, 43, 158), (158, 43, 42, 159), (159, 42, 41, 160), (160, 41, 40, 161), (161, 40, 39, 162), (162, 39, 38, 163), (163, 38, 37, 164), (164, 37, 36, 165), (165, 36, 35, 166), (166, 35, 34, 167), (167, 34, 32, 124), (77, 169, 212, 80), (80, 212, 211, 81), (81, 211, 210, 82), (82, 210, 209, 83), (83, 209, 208, 84), (84, 208, 207, 85), (85, 207, 206, 86), (86, 206, 205, 87), (87, 205, 204, 88), (88, 204, 203, 89), (89, 203, 202, 90), (90, 202, 201, 91), (91, 201, 200, 92), (92, 200, 199, 93), (93, 199, 198, 94), (94, 198, 197, 95), (95, 197, 196, 96), (96, 196, 195, 97), (97, 195, 194, 98), (98, 194, 193, 99), (99, 193, 192, 100), (100, 192, 191, 101), (101, 191, 190, 102), (102, 190, 189, 103), (103, 189, 188, 104), (104, 188, 187, 105), (105, 187, 186, 106), (106, 186, 185, 107), (107, 185, 184, 108), (108, 184, 183, 109), (109, 183, 182, 110), (110, 182, 181, 111), (111, 181, 180, 112), (112, 180, 179, 113), (113, 179, 178, 114), (114, 178, 177, 115), (115, 177, 176, 116), (116, 176, 175, 117), (117, 175, 174, 118), (118, 174, 173, 119), (119, 173, 172, 120), (120, 172, 171, 121), (121, 171, 170, 122), (122, 170, 168, 78), (213, 305, 348, 216), (216, 348, 347, 217), (217, 347, 346, 218), (218, 346, 345, 219), (219, 345, 344, 220), (220, 344, 343, 221), (221, 343, 342, 222), (222, 342, 341, 223), (223, 341, 340, 224), (224, 340, 339, 225), (225, 339, 338, 226), (226, 338, 337, 227), (227, 337, 336, 228), (228, 336, 335, 229), (229, 335, 334, 230), (230, 334, 333, 231), (231, 333, 332, 232), (232, 332, 331, 233), (233, 331, 330, 234), (234, 330, 329, 235), (235, 329, 328, 236), (236, 328, 327, 237), (237, 327, 326, 238), (238, 326, 325, 239), (239, 325, 324, 240), (240, 324, 323, 241), (241, 323, 322, 242), (242, 322, 321, 243), (243, 321, 320, 244), (244, 320, 319, 245), (245, 319, 318, 246), (246, 318, 317, 247), (247, 317, 316, 248), (248, 316, 315, 249), (249, 315, 314, 250), (250, 314, 313, 251), (251, 313, 312, 252), (252, 312, 311, 253), (253, 311, 310, 254), (254, 310, 309, 255), (255, 309, 308, 256), (256, 308, 307, 257), (257, 307, 306, 258), (258, 306, 304, 214), (349, 260, 303, 351), (351, 303, 302, 352), (352, 302, 301, 353), (353, 301, 300, 354), (354, 300, 299, 355), (355, 299, 298, 356), (356, 298, 297, 357), (357, 297, 296, 358), (358, 296, 295, 359), (359, 295, 294, 360), (360, 294, 293, 361), (361, 293, 292, 362), (362, 292, 291, 363), (363, 291, 290, 364), (364, 290, 289, 365), (365, 289, 288, 366), (366, 288, 287, 367), (367, 287, 286, 368), (368, 286, 285, 369), (369, 285, 284, 370), (370, 284, 283, 371), (371, 283, 282, 372), (372, 282, 281, 373), (373, 281, 280, 374), (374, 280, 279, 375), (375, 279, 278, 376), (376, 278, 277, 377), (377, 277, 276, 378), (378, 276, 275, 379), (379, 275, 274, 380), (380, 274, 273, 381), (381, 273, 272, 382), (382, 272, 271, 383), (383, 271, 270, 384), (384, 270, 269, 385), (385, 269, 268, 386), (386, 268, 267, 387), (387, 267, 266, 388), (388, 266, 265, 389), (389, 265, 264, 390), (390, 264, 263, 391), (391, 263, 262, 392), (392, 262, 261, 393), (393, 261, 259, 350), (123, 305, 213, 33), (564, 567, 566), (567, 568, 566), (568, 569, 566), (569, 570, 566), (570, 571, 566), (571, 572, 566), (572, 573, 566), (573, 574, 566), (574, 575, 566), (575, 576, 566), (576, 577, 566), (577, 578, 566), (578, 579, 566), (579, 580, 566), (580, 581, 566), (581, 582, 566), (582, 583, 566), (583, 584, 566), (584, 585, 566), (585, 586, 566), (586, 587, 566), (587, 588, 566), (588, 589, 566), (589, 590, 566), (590, 591, 566), (591, 592, 566), (592, 593, 566), (593, 594, 566), (594, 595, 566), (595, 596, 566), (596, 597, 566), (597, 598, 566), (598, 565, 566), (633, 636, 635), (636, 637, 635), (637, 638, 635), (638, 639, 635), (639, 640, 635), (640, 641, 635), (641, 642, 635), (642, 643, 635), (643, 644, 635), (644, 645, 635), (645, 646, 635), (646, 647, 635), (647, 648, 635), (648, 649, 635), (649, 650, 635), (650, 651, 635), (651, 652, 635), (652, 653, 635), (653, 654, 635), (654, 655, 635), (655, 656, 635), (656, 657, 635), (657, 658, 635), (658, 659, 635), (659, 660, 635), (660, 661, 635), (661, 662, 635), (662, 663, 635), (663, 664, 635), (664, 665, 635), (665, 666, 635), (666, 667, 635), (667, 634, 635), (633, 429, 461, 636), (636, 461, 460, 637), (637, 460, 459, 638), (638, 459, 458, 639), (639, 458, 457, 640), (640, 457, 456, 641), (641, 456, 455, 642), (642, 455, 454, 643), (643, 454, 453, 644), (644, 453, 452, 645), (645, 452, 451, 646), (646, 451, 450, 647), (647, 450, 449, 648), (648, 449, 448, 649), (649, 448, 447, 650), (650, 447, 446, 651), (651, 446, 445, 652), (652, 445, 444, 653), (653, 444, 443, 654), (654, 443, 442, 655), (655, 442, 441, 656), (656, 441, 440, 657), (657, 440, 439, 658), (658, 439, 438, 659), (659, 438, 437, 660), (660, 437, 436, 661), (661, 436, 435, 662), (662, 435, 434, 663), (663, 434, 433, 664), (664, 433, 432, 665), (665, 432, 431, 666), (666, 431, 430, 667), (667, 430, 428, 634), (564, 463, 495, 567), (567, 495, 494, 568), (568, 494, 493, 569), (569, 493, 492, 570), (570, 492, 491, 571), (571, 491, 490, 572), (572, 490, 489, 573), (573, 489, 488, 574), (574, 488, 487, 575), (575, 487, 486, 576), (576, 486, 485, 577), (577, 485, 484, 578), (578, 484, 483, 579), (579, 483, 482, 580), (580, 482, 481, 581), (581, 481, 480, 582), (582, 480, 479, 583), (583, 479, 478, 584), (584, 478, 477, 585), (585, 477, 476, 586), (586, 476, 475, 587), (587, 475, 474, 588), (588, 474, 473, 589), (589, 473, 472, 590), (590, 472, 471, 591), (591, 471, 470, 592), (592, 470, 469, 593), (593, 469, 468, 594), (594, 468, 467, 595), (595, 467, 466, 596), (596, 466, 465, 597), (597, 465, 464, 598), (598, 464, 462, 565), (394, 600, 632, 396), (396, 632, 631, 397), (397, 631, 630, 398), (398, 630, 629, 399), (399, 629, 628, 400), (400, 628, 627, 401), (401, 627, 626, 402), (402, 626, 625, 403), (403, 625, 624, 404), (404, 624, 623, 405), (405, 623, 622, 406), (406, 622, 621, 407), (407, 621, 620, 408), (408, 620, 619, 409), (409, 619, 618, 410), (410, 618, 617, 411), (411, 617, 616, 412), (412, 616, 615, 413), (413, 615, 614, 414), (414, 614, 613, 415), (415, 613, 612, 416), (416, 612, 611, 417), (417, 611, 610, 418), (418, 610, 609, 419), (419, 609, 608, 420), (420, 608, 607, 421), (421, 607, 606, 422), (422, 606, 605, 423), (423, 605, 604, 424), (424, 604, 603, 425), (425, 603, 602, 426), (426, 602, 601, 427), (427, 601, 599, 395), (496, 531, 563, 498), (498, 563, 562, 499), (499, 562, 561, 500), (500, 561, 560, 501), (501, 560, 559, 502), (502, 559, 558, 503), (503, 558, 557, 504), (504, 557, 556, 505), (505, 556, 555, 506), (506, 555, 554, 507), (507, 554, 553, 508), (508, 553, 552, 509), (509, 552, 551, 510), (510, 551, 550, 511), (511, 550, 549, 512), (512, 549, 548, 513), (513, 548, 547, 514), (514, 547, 546, 515), (515, 546, 545, 516), (516, 545, 544, 517), (517, 544, 543, 518), (518, 543, 542, 519), (519, 542, 541, 520), (520, 541, 540, 521), (521, 540, 539, 522), (522, 539, 538, 523), (523, 538, 537, 524), (524, 537, 536, 525), (525, 536, 535, 526), (526, 535, 534, 527), (527, 534, 533, 528), (528, 533, 532, 529), (529, 532, 530, 497), (600, 394, 429, 633), (668, 669, 671, 670), (672, 673, 675, 674), (676, 677, 679, 678), (680, 681, 689, 688), (684, 688, 689, 687, 686), (689, 688, 685), (688, 689, 681, 683, 682, 680), (690, 691, 693, 692), (694, 695, 697, 696), (696, 697, 699, 698), (698, 699, 701, 700), (700, 701, 703, 702), (702, 703, 705, 704), (704, 705, 707, 706), (706, 707, 709, 708), (708, 709, 711, 710), (710, 711, 713, 712), (712, 713, 715, 714), (714, 715, 717, 716), (716, 717, 719, 718), (718, 719, 721, 720), (720, 721, 723, 722), (722, 723, 725, 724), (724, 725, 727, 726), (726, 727, 729, 728), (728, 729, 731, 730), (730, 731, 733, 732), (732, 733, 735, 734), (734, 735, 737, 736), (736, 737, 739, 738), (738, 739, 741, 740), (740, 741, 743, 742), (742, 743, 745, 744), (744, 745, 747, 746), (746, 747, 749, 748), (748, 749, 751, 750), (750, 751, 753, 752), (752, 753, 755, 754), (697, 695, 757, 755, 753, 751, 749, 747, 745, 743, 741, 739, 737, 735, 733, 731, 729, 727, 725, 723, 721, 719, 717, 715, 713, 711, 709, 707, 705, 703, 701, 699), (754, 755, 757, 756), (756, 757, 695, 694), (694, 696, 698, 700, 702, 704, 706, 708, 710, 712, 714, 716, 718, 720, 722, 724, 726, 728, 730, 732, 734, 736, 738, 740, 742, 744, 746, 748, 750, 752, 754, 756), (758, 759, 761, 760), (760, 761, 763, 762), (762, 763, 765, 764), (764, 765, 767, 766), (766, 767, 769, 768), (768, 769, 771, 770), (770, 771, 773, 772), (772, 773, 775, 774), (774, 775, 777, 776), (776, 777, 779, 778), (778, 779, 781, 780), (780, 781, 783, 782), (782, 783, 785, 784), (784, 785, 787, 786), (786, 787, 789, 788), (788, 789, 791, 790), (790, 791, 793, 792), (792, 793, 795, 794), (794, 795, 797, 796), (796, 797, 799, 798), (798, 799, 801, 800), (800, 801, 803, 802), (802, 803, 805, 804), (804, 805, 807, 806), (806, 807, 809, 808), (808, 809, 811, 810), (810, 811, 813, 812), (812, 813, 815, 814), (814, 815, 817, 816), (816, 817, 819, 818), (761, 759, 821, 819, 817, 815, 813, 811, 809, 807, 805, 803, 801, 799, 797, 795, 793, 791, 789, 787, 785, 783, 781, 779, 777, 775, 773, 771, 769, 767, 765, 763), (818, 819, 821, 820), (820, 821, 759, 758), (758, 760, 762, 764, 766, 768, 770, 772, 774, 776, 778, 780, 782, 784, 786, 788, 790, 792, 794, 796, 798, 800, 802, 804, 806, 808, 810, 812, 814, 816, 818, 820), (824, 825, 861, 828), (822, 823, 827, 826), (826, 827, 825, 824), (827, 823, 860, 862, 863, 864, 865, 866, 867, 868, 869, 870, 871, 872, 873, 874, 875, 876, 877, 878, 879, 880, 881, 882, 883, 884, 885, 886, 887, 888, 889, 890, 891, 861, 825), (829, 860, 823, 822), (828, 861, 891, 830), (830, 891, 890, 831), (831, 890, 889, 832), (832, 889, 888, 833), (833, 888, 887, 834), (834, 887, 886, 835), (835, 886, 885, 836), (836, 885, 884, 837), (837, 884, 883, 838), (838, 883, 882, 839), (839, 882, 881, 840), (840, 881, 880, 841), (841, 880, 879, 842), (842, 879, 878, 843), (843, 878, 877, 844), (844, 877, 876, 845), (845, 876, 875, 846), (846, 875, 874, 847), (847, 874, 873, 848), (848, 873, 872, 849), (849, 872, 871, 850), (850, 871, 870, 851), (851, 870, 869, 852), (852, 869, 868, 853), (853, 868, 867, 854), (854, 867, 866, 855), (855, 866, 865, 856), (856, 865, 864, 857), (857, 864, 863, 858), (858, 863, 862, 859), (859, 862, 860, 829), (822, 826, 824, 828, 830, 831, 832, 833, 834, 835, 836, 837, 838, 839, 840, 841, 842, 843, 844, 845, 846, 847, 848, 849, 850, 851, 852, 853, 854, 855, 856, 857, 858, 859, 829), (894, 942, 931, 895), (892, 894, 895, 893, 896, 898, 899, 897, 900, 902, 903, 901, 904, 906, 907, 905), (900, 1008, 1030, 902), (892, 920, 942, 894), (896, 964, 986, 898), (920, 892, 905, 1041), (899, 975, 953, 897), (893, 909, 964, 896), (898, 986, 975, 899), (903, 1019, 997, 901), (897, 953, 1008, 900), (902, 1030, 1019, 903), (907, 1063, 1041, 905), (901, 997, 1052, 904), (906, 1074, 1063, 907), (904, 1052, 1074, 906), (908, 930, 941, 919, 1040, 1062, 1073, 1051, 996, 1018, 1029, 1007, 952, 974, 985, 963), (919, 941, 943, 921), (921, 943, 944, 922), (922, 944, 945, 923), (923, 945, 946, 924), (924, 946, 947, 925), (925, 947, 948, 926), (926, 948, 949, 927), (927, 949, 950, 928), (928, 950, 951, 929), (929, 951, 942, 920), (941, 930, 932, 943), (943, 932, 933, 944), (944, 933, 934, 945), (945, 934, 935, 946), (946, 935, 936, 947), (947, 936, 937, 948), (948, 937, 938, 949), (949, 938, 939, 950), (950, 939, 940, 951), (951, 940, 931, 942), (930, 908, 910, 932), (932, 910, 911, 933), (933, 911, 912, 934), (934, 912, 913, 935), (935, 913, 914, 936), (936, 914, 915, 937), (937, 915, 916, 938), (938, 916, 917, 939), (939, 917, 918, 940), (940, 918, 909, 931), (963, 985, 987, 965), (965, 987, 988, 966), (966, 988, 989, 967), (967, 989, 990, 968), (968, 990, 991, 969), (969, 991, 992, 970), (970, 992, 993, 971), (971, 993, 994, 972), (972, 994, 995, 973), (973, 995, 986, 964), (985, 974, 976, 987), (987, 976, 977, 988), (988, 977, 978, 989), (989, 978, 979, 990), (990, 979, 980, 991), (991, 980, 981, 992), (992, 981, 982, 993), (993, 982, 983, 994), (994, 983, 984, 995), (995, 984, 975, 986), (974, 952, 954, 976), (976, 954, 955, 977), (977, 955, 956, 978), (978, 956, 957, 979), (979, 957, 958, 980), (980, 958, 959, 981), (981, 959, 960, 982), (982, 960, 961, 983), (983, 961, 962, 984), (984, 962, 953, 975), (1007, 1029, 1031, 1009), (1009, 1031, 1032, 1010), (1010, 1032, 1033, 1011), (1011, 1033, 1034, 1012), (1012, 1034, 1035, 1013), (1013, 1035, 1036, 1014), (1014, 1036, 1037, 1015), (1015, 1037, 1038, 1016), (1016, 1038, 1039, 1017), (1017, 1039, 1030, 1008), (1029, 1018, 1020, 1031), (1031, 1020, 1021, 1032), (1032, 1021, 1022, 1033), (1033, 1022, 1023, 1034), (1034, 1023, 1024, 1035), (1035, 1024, 1025, 1036), (1036, 1025, 1026, 1037), (1037, 1026, 1027, 1038), (1038, 1027, 1028, 1039), (1039, 1028, 1019, 1030), (1018, 996, 998, 1020), (1020, 998, 999, 1021), (1021, 999, 1000, 1022), (1022, 1000, 1001, 1023), (1023, 1001, 1002, 1024), (1024, 1002, 1003, 1025), (1025, 1003, 1004, 1026), (1026, 1004, 1005, 1027), (1027, 1005, 1006, 1028), (1028, 1006, 997, 1019), (1051, 1073, 1075, 1053), (1053, 1075, 1076, 1054), (1054, 1076, 1077, 1055), (1055, 1077, 1078, 1056), (1056, 1078, 1079, 1057), (1057, 1079, 1080, 1058), (1058, 1080, 1081, 1059), (1059, 1081, 1082, 1060), (1060, 1082, 1083, 1061), (1061, 1083, 1074, 1052), (1073, 1062, 1064, 1075), (1075, 1064, 1065, 1076), (1076, 1065, 1066, 1077), (1077, 1066, 1067, 1078), (1078, 1067, 1068, 1079), (1079, 1068, 1069, 1080), (1080, 1069, 1070, 1081), (1081, 1070, 1071, 1082), (1082, 1071, 1072, 1083), (1083, 1072, 1063, 1074), (1062, 1040, 1042, 1064), (1064, 1042, 1043, 1065), (1065, 1043, 1044, 1066), (1066, 1044, 1045, 1067), (1067, 1045, 1046, 1068), (1068, 1046, 1047, 1069), (1069, 1047, 1048, 1070), (1070, 1048, 1049, 1071), (1071, 1049, 1050, 1072), (1072, 1050, 1041, 1063), (908, 963, 965, 910), (910, 965, 966, 911), (911, 966, 967, 912), (912, 967, 968, 913), (913, 968, 969, 914), (914, 969, 970, 915), (915, 970, 971, 916), (916, 971, 972, 917), (917, 972, 973, 918), (918, 973, 964, 909), (1040, 919, 921, 1042), (1042, 921, 922, 1043), (1043, 922, 923, 1044), (1044, 923, 924, 1045), (1045, 924, 925, 1046), (1046, 925, 926, 1047), (1047, 926, 927, 1048), (1048, 927, 928, 1049), (1049, 928, 929, 1050), (1050, 929, 920, 1041), (952, 1007, 1009, 954), (954, 1009, 1010, 955), (955, 1010, 1011, 956), (956, 1011, 1012, 957), (957, 1012, 1013, 958), (958, 1013, 1014, 959), (959, 1014, 1015, 960), (960, 1015, 1016, 961), (961, 1016, 1017, 962), (962, 1017, 1008, 953), (996, 1051, 1053, 998), (998, 1053, 1054, 999), (999, 1054, 1055, 1000), (1000, 1055, 1056, 1001), (1001, 1056, 1057, 1002), (1002, 1057, 1058, 1003), (1003, 1058, 1059, 1004), (1004, 1059, 1060, 1005), (1005, 1060, 1061, 1006), (1006, 1061, 1052, 997), (895, 931, 909, 893)])
me_plane_011.materials.append(mat_material)
me_plane_011.use_remesh_preserve_volume = False
me_plane_011.use_remesh_preserve_attributes = False
me_plane_011.use_mirror_vertex_groups = False
me_plane_011.update()
me_cube_001 = bpy.data.meshes.new('Cube.001')
me_cube_001.from_pydata([(0.9487, 8.941e-08, -2.388), (-0.9487, 2.086e-07, -2.388), (0.9487, -6.258e-07, 2.388), (-0.9487, 3.278e-07, 2.388), (0.77, -5.96e-07, 1.953), (-0.7523, 1.825e-07, 1.953), (-0.7523, 1.825e-07, 2.093), (0.77, -5.96e-07, 2.093), (0.7717, -6.482e-07, 1.667), (-0.7505, 1.304e-07, 1.667), (-0.7505, 1.304e-07, 1.807), (0.7717, -6.482e-07, 1.807), (0.7847, -6.221e-07, 1.384), (-0.7376, 7.823e-08, 1.384), (-0.7376, 7.823e-08, 1.523), (0.7847, -7.004e-07, 1.523), (0.784, -5.234e-07, 1.112), (-0.7382, 2.235e-08, 1.112), (-0.7382, 2.235e-08, 1.251), (0.784, -6.389e-07, 1.251), (0.7851, -4.433e-07, 0.8486), (-0.7372, 2.235e-08, 0.8486), (-0.7372, 2.235e-08, 0.9885), (0.7851, -5.607e-07, 0.9885)], [], [(0, 2, 23, 20, 21, 3, 1), (3, 5, 6, 7, 2), (3, 9, 10, 11, 2, 7, 4, 5), (3, 13, 14, 15, 2, 11, 8, 9), (3, 17, 18, 19, 2, 15, 12, 13), (3, 21, 22, 23, 2, 19, 16, 17)])
me_cube_001.materials.append(mat_material)
me_cube_001.use_remesh_preserve_volume = False
me_cube_001.use_remesh_preserve_attributes = False
me_cube_001.use_mirror_vertex_groups = False
me_cube_001.update()
me_cylinder_007 = bpy.data.meshes.new('Cylinder.007')
me_cylinder_007.from_pydata([(-58.58, 0.3851, 5.709), (-58.58, 0.3851, 7.709), (-58.39, 0.3659, 5.709), (-58.39, 0.3659, 7.709), (-58.2, 0.309, 5.709), (-58.2, 0.309, 7.709), (-58.03, 0.2166, 5.709), (-58.03, 0.2166, 7.709), (-57.87, 0.09224, 5.709), (-57.87, 0.09224, 7.709), (-57.75, -0.0593, 5.709), (-57.75, -0.0593, 7.709), (-57.66, -0.2322, 5.709), (-57.66, -0.2322, 7.709), (-57.6, -0.4198, 5.709), (-57.6, -0.4198, 7.709), (-57.58, -0.6149, 5.709), (-57.58, -0.6149, 7.709), (-57.6, -0.81, 5.709), (-57.6, -0.81, 7.709), (-57.66, -0.9976, 5.709), (-57.66, -0.9976, 7.709), (-57.75, -1.17, 5.709), (-57.75, -1.17, 7.709), (-57.87, -1.322, 5.709), (-57.87, -1.322, 7.709), (-58.03, -1.446, 5.709), (-58.03, -1.446, 7.709), (-58.2, -1.539, 5.709), (-58.2, -1.539, 7.709), (-58.39, -1.596, 5.709), (-58.39, -1.596, 7.709), (-58.58, -1.615, 5.709), (-58.58, -1.615, 7.709), (-58.78, -1.596, 5.709), (-58.78, -1.596, 7.709), (-58.96, -1.539, 5.709), (-58.96, -1.539, 7.709), (-59.14, -1.446, 5.709), (-59.14, -1.446, 7.709), (-59.29, -1.322, 5.709), (-59.29, -1.322, 7.709), (-59.41, -1.17, 5.709), (-59.41, -1.17, 7.709), (-59.51, -0.9976, 5.709), (-59.51, -0.9976, 7.709), (-59.56, -0.81, 5.709), (-59.56, -0.81, 7.709), (-59.58, -0.6149, 5.709), (-59.58, -0.6149, 7.709), (-59.56, -0.4198, 5.709), (-59.56, -0.4198, 7.709), (-59.51, -0.2322, 5.709), (-59.51, -0.2322, 7.709), (-59.41, -0.0593, 5.709), (-59.41, -0.0593, 7.709), (-59.29, 0.09224, 5.709), (-59.29, 0.09224, 7.709), (-59.14, 0.2166, 5.709), (-59.14, 0.2166, 7.709), (-58.96, 0.309, 5.709), (-58.96, 0.309, 7.709), (-58.78, 0.3659, 5.709), (-58.78, 0.3659, 7.709), (-57.5, -2.98, 10.55), (-57.5, -2.98, -9.945), (-59.13, -1.241, 10.55), (-59.13, -1.241, -9.945), (-59.13, -2.98, 10.55), (-59.13, -2.98, -9.945), (-58.7, -1.241, 10.55), (-57.5, -2.437, 10.55), (-58.64, -1.242, 10.55), (-58.58, -1.247, 10.55), (-58.52, -1.255, 10.55), (-58.46, -1.265, 10.55), (-58.4, -1.279, 10.55), (-58.34, -1.296, 10.55), (-58.28, -1.315, 10.55), (-58.23, -1.338, 10.55), (-58.17, -1.363, 10.55), (-58.12, -1.391, 10.55), (-58.07, -1.422, 10.55), (-58.02, -1.455, 10.55), (-57.97, -1.491, 10.55), (-57.92, -1.529, 10.55), (-57.88, -1.57, 10.55), (-57.83, -1.613, 10.55), (-57.79, -1.658, 10.55), (-57.75, -1.705, 10.55), (-57.72, -1.754, 10.55), (-57.68, -1.804, 10.55), (-57.65, -1.857, 10.55), (-57.63, -1.91, 10.55), (-57.6, -1.966, 10.55), (-57.58, -2.022, 10.55), (-57.56, -2.079, 10.55), (-57.54, -2.137, 10.55), (-57.53, -2.197, 10.55), (-57.52, -2.256, 10.55), (-57.51, -2.316, 10.55), (-57.5, -2.377, 10.55), (-57.5, -2.437, -9.945), (-58.7, -1.241, -9.945), (-57.5, -2.377, -9.945), (-57.51, -2.316, -9.945), (-57.52, -2.256, -9.945), (-57.53, -2.197, -9.945), (-57.54, -2.138, -9.945), (-57.56, -2.079, -9.945), (-57.58, -2.022, -9.945), (-57.6, -1.966, -9.945), (-57.63, -1.91, -9.945), (-57.65, -1.857, -9.945), (-57.68, -1.804, -9.945), (-57.72, -1.754, -9.945), (-57.75, -1.705, -9.945), (-57.79, -1.658, -9.945), (-57.83, -1.613, -9.945), (-57.88, -1.57, -9.945), (-57.92, -1.529, -9.945), (-57.97, -1.491, -9.945), (-58.02, -1.455, -9.945), (-58.07, -1.422, -9.945), (-58.12, -1.391, -9.945), (-58.17, -1.363, -9.945), (-58.23, -1.338, -9.945), (-58.28, -1.315, -9.945), (-58.34, -1.296, -9.945), (-58.4, -1.279, -9.945), (-58.46, -1.265, -9.945), (-58.52, -1.255, -9.945), (-58.58, -1.247, -9.945), (-58.64, -1.242, -9.945), (-58.58, 0.3851, -6.188), (-58.58, 0.3851, -4.188), (-58.39, 0.3659, -6.188), (-58.39, 0.3659, -4.188), (-58.2, 0.309, -6.188), (-58.2, 0.309, -4.188), (-58.03, 0.2166, -6.188), (-58.03, 0.2166, -4.188), (-57.87, 0.09223, -6.188), (-57.87, 0.09223, -4.188), (-57.75, -0.0593, -6.188), (-57.75, -0.0593, -4.188), (-57.66, -0.2322, -6.188), (-57.66, -0.2322, -4.188), (-57.6, -0.4198, -6.188), (-57.6, -0.4198, -4.188), (-57.58, -0.6149, -6.188), (-57.58, -0.6149, -4.188), (-57.6, -0.81, -6.188), (-57.6, -0.81, -4.188), (-57.66, -0.9976, -6.188), (-57.66, -0.9976, -4.188), (-57.75, -1.17, -6.188), (-57.75, -1.17, -4.188), (-57.87, -1.322, -6.188), (-57.87, -1.322, -4.188), (-58.03, -1.446, -6.188), (-58.03, -1.446, -4.188), (-58.2, -1.539, -6.188), (-58.2, -1.539, -4.188), (-58.39, -1.596, -6.188), (-58.39, -1.596, -4.188), (-58.58, -1.615, -6.188), (-58.58, -1.615, -4.188), (-58.78, -1.596, -6.188), (-58.78, -1.596, -4.188), (-58.96, -1.539, -6.188), (-58.96, -1.539, -4.188), (-59.14, -1.446, -6.188), (-59.14, -1.446, -4.188), (-59.29, -1.322, -6.188), (-59.29, -1.322, -4.188), (-59.41, -1.17, -6.188), (-59.41, -1.17, -4.188), (-59.51, -0.9976, -6.188), (-59.51, -0.9976, -4.188), (-59.56, -0.81, -6.188), (-59.56, -0.81, -4.188), (-59.58, -0.6149, -6.188), (-59.58, -0.6149, -4.188), (-59.56, -0.4198, -6.188), (-59.56, -0.4198, -4.188), (-59.51, -0.2322, -6.188), (-59.51, -0.2322, -4.188), (-59.41, -0.0593, -6.188), (-59.41, -0.0593, -4.188), (-59.29, 0.09224, -6.188), (-59.29, 0.09224, -4.188), (-59.14, 0.2166, -6.188), (-59.14, 0.2166, -4.188), (-58.96, 0.309, -6.188), (-58.96, 0.309, -4.188), (-58.78, 0.3659, -6.188), (-58.78, 0.3659, -4.188), (-58.16, -0.08183, 24.49), (-59.76, 0.02272, 24.49), (-58.96, -0.06783, 24.49), (-59.54, -0.02956, 24.49), (-59.76, 3.893, 24.49), (-58.16, 3.998, 24.49), (-59.54, 3.946, 24.49), (-58.96, 3.984, 24.49), (1.139, 3.998, 24.49), (2.741, 3.893, 24.49), (1.94, 3.984, 24.49), (2.526, 3.946, 24.49), (2.741, 0.02272, 24.49), (1.139, -0.08182, 24.49), (2.526, -0.02955, 24.49), (1.94, -0.06782, 24.49), (-58.6, 0.1874, -22.98), (-59.76, 0.1774, -21.82), (-58.78, 0.1858, -22.97), (-58.96, 0.1843, -22.92), (-59.13, 0.1829, -22.85), (-59.28, 0.1815, -22.76), (-59.42, 0.1803, -22.64), (-59.54, 0.1793, -22.5), (-59.63, 0.1785, -22.35), (-59.7, 0.1779, -22.18), (-59.74, 0.1776, -22.0), (-58.0, 0.1484, -22.98), (-58.16, 0.07289, -21.82), (-58.03, 0.1366, -22.97), (-58.05, 0.1251, -22.92), (-58.07, 0.1141, -22.85), (-58.09, 0.104, -22.76), (-58.11, 0.09501, -22.64), (-58.13, 0.08731, -22.5), (-58.14, 0.08112, -22.35), (-58.15, 0.07658, -22.18), (-27.88, 0.1618, -22.84), (-58.51, 0.1643, -22.98), (-59.54, 0.1252, -21.82), (-58.67, 0.1581, -22.97), (-58.83, 0.1522, -22.92), (-58.98, 0.1465, -22.85), (-59.12, 0.1413, -22.76), (-59.24, 0.1366, -22.64), (-59.34, 0.1326, -22.5), (-59.43, 0.1294, -22.35), (-59.49, 0.1271, -22.18), (-59.53, 0.1256, -22.0), (-58.36, 0.1546, -22.98), (-58.96, 0.08689, -21.82), (-58.45, 0.144, -22.97), (-58.54, 0.1337, -22.92), (-58.63, 0.1239, -22.85), (-58.71, 0.1148, -22.76), (-58.78, 0.1067, -22.64), (-58.84, 0.09983, -22.5), (-58.89, 0.09427, -22.35), (-58.93, 0.09021, -22.18), (-58.95, 0.08773, -22.0), (-58.0, 4.077, -22.98), (-58.16, 4.153, -21.82), (-58.03, 4.089, -22.97), (-58.05, 4.101, -22.92), (-58.07, 4.112, -22.85), (-58.09, 4.122, -22.76), (-58.11, 4.131, -22.64), (-58.13, 4.138, -22.5), (-58.14, 4.145, -22.35), (-58.15, 4.149, -22.18), (-58.15, 4.152, -22.0), (-58.6, 4.038, -22.98), (-59.76, 4.048, -21.82), (-58.78, 4.04, -22.97), (-58.96, 4.041, -22.92), (-59.13, 4.043, -22.85), (-59.28, 4.044, -22.76), (-59.42, 4.045, -22.64), (-59.54, 4.046, -22.5), (-59.63, 4.047, -22.35), (-59.7, 4.048, -22.18), (-59.74, 4.048, -22.0), (-58.36, 4.071, -22.98), (-58.96, 4.139, -21.82), (-58.45, 4.082, -22.97), (-58.54, 4.092, -22.92), (-58.63, 4.102, -22.85), (-58.71, 4.111, -22.76), (-58.78, 4.119, -22.64), (-58.84, 4.126, -22.5), (-58.89, 4.131, -22.35), (-58.93, 4.135, -22.18), (-58.95, 4.138, -22.0), (-58.51, 4.061, -22.98), (-59.54, 4.1, -21.82), (-58.67, 4.067, -22.97), (-58.83, 4.073, -22.92), (-58.98, 4.079, -22.85), (-59.12, 4.084, -22.76), (-59.24, 4.089, -22.64), (-59.34, 4.093, -22.5), (-59.43, 4.096, -22.35), (-59.49, 4.099, -22.18), (-59.53, 4.1, -22.0), (1.586, 4.038, -22.98), (2.743, 4.048, -21.82), (1.767, 4.04, -22.97), (1.943, 4.041, -22.92), (2.111, 4.043, -22.85), (2.266, 4.044, -22.76), (2.404, 4.045, -22.64), (2.522, 4.046, -22.5), (2.617, 4.047, -22.35), (2.686, 4.048, -22.18), (2.728, 4.048, -22.0), (0.9887, 4.077, -22.98), (1.141, 4.153, -21.82), (1.013, 4.089, -22.97), (1.036, 4.101, -22.92), (1.058, 4.112, -22.85), (1.078, 4.122, -22.76), (1.096, 4.131, -22.64), (1.112, 4.138, -22.5), (1.124, 4.145, -22.35), (1.134, 4.149, -22.18), (1.139, 4.152, -22.0), (1.491, 4.061, -22.98), (2.528, 4.1, -21.82), (1.653, 4.067, -22.97), (1.811, 4.073, -22.92), (1.962, 4.079, -22.85), (2.1, 4.084, -22.76), (2.224, 4.089, -22.64), (2.33, 4.093, -22.5), (2.415, 4.096, -22.35), (2.477, 4.099, -22.18), (2.515, 4.1, -22.0), (1.343, 4.071, -22.98), (1.942, 4.139, -21.82), (1.437, 4.082, -22.97), (1.528, 4.092, -22.92), (1.615, 4.102, -22.85), (1.695, 4.111, -22.76), (1.766, 4.119, -22.64), (1.827, 4.126, -22.5), (1.877, 4.131, -22.35), (1.913, 4.135, -22.18), (1.934, 4.138, -22.0), (0.9887, 0.1484, -22.98), (1.141, 0.07289, -21.82), (1.013, 0.1366, -22.97), (1.036, 0.1251, -22.92), (1.058, 0.1141, -22.85), (1.078, 0.104, -22.76), (1.096, 0.09502, -22.64), (1.112, 0.08732, -22.5), (1.124, 0.08113, -22.35), (1.134, 0.07659, -22.18), (1.139, 0.07382, -22.0), (1.586, 0.1874, -22.98), (2.743, 0.1774, -21.82), (1.767, 0.1858, -22.97), (1.943, 0.1843, -22.92), (2.111, 0.1829, -22.85), (2.266, 0.1815, -22.76), (2.404, 0.1804, -22.64), (2.522, 0.1793, -22.5), (2.617, 0.1785, -22.35), (2.686, 0.1779, -22.18), (2.728, 0.1776, -22.0), (1.343, 0.1546, -22.98), (1.942, 0.0869, -21.82), (1.437, 0.144, -22.97), (1.528, 0.1337, -22.92), (1.615, 0.1239, -22.85), (1.695, 0.1148, -22.76), (1.766, 0.1067, -22.64), (1.827, 0.09983, -22.5), (1.877, 0.09428, -22.35), (1.913, 0.09022, -22.18), (1.934, 0.08773, -22.0), (1.491, 0.1643, -22.98), (2.528, 0.1252, -21.82), (1.653, 0.1581, -22.97), (1.811, 0.1522, -22.92), (1.962, 0.1465, -22.85), (2.1, 0.1413, -22.76), (2.224, 0.1366, -22.64), (2.33, 0.1326, -22.5), (2.415, 0.1294, -22.35), (2.477, 0.1271, -22.18), (2.515, 0.1256, -22.0)], [], [(0, 1, 3, 2), (2, 3, 5, 4), (4, 5, 7, 6), (6, 7, 9, 8), (8, 9, 11, 10), (10, 11, 13, 12), (12, 13, 15, 14), (14, 15, 17, 16), (16, 17, 19, 18), (18, 19, 21, 20), (20, 21, 23, 22), (22, 23, 25, 24), (24, 25, 27, 26), (26, 27, 29, 28), (28, 29, 31, 30), (30, 31, 33, 32), (32, 33, 35, 34), (34, 35, 37, 36), (36, 37, 39, 38), (38, 39, 41, 40), (40, 41, 43, 42), (42, 43, 45, 44), (44, 45, 47, 46), (46, 47, 49, 48), (48, 49, 51, 50), (50, 51, 53, 52), (52, 53, 55, 54), (54, 55, 57, 56), (56, 57, 59, 58), (58, 59, 61, 60), (3, 1, 63, 61, 59, 57, 55, 53, 51, 49, 47, 45, 43, 41, 39, 37, 35, 33, 31, 29, 27, 25, 23, 21, 19, 17, 15, 13, 11, 9, 7, 5), (60, 61, 63, 62), (62, 63, 1, 0), (0, 2, 4, 6, 8, 10, 12, 14, 16, 18, 20, 22, 24, 26, 28, 30, 32, 34, 36, 38, 40, 42, 44, 46, 48, 50, 52, 54, 56, 58, 60, 62), (66, 67, 103, 70), (64, 65, 69, 68), (68, 69, 67, 66), (69, 65, 102, 104, 105, 106, 107, 108, 109, 110, 111, 112, 113, 114, 115, 116, 117, 118, 119, 120, 121, 122, 123, 124, 125, 126, 127, 128, 129, 130, 131, 132, 133, 103, 67), (71, 102, 65, 64), (70, 103, 133, 72), (72, 133, 132, 73), (73, 132, 131, 74), (74, 131, 130, 75), (75, 130, 129, 76), (76, 129, 128, 77), (77, 128, 127, 78), (78, 127, 126, 79), (79, 126, 125, 80), (80, 125, 124, 81), (81, 124, 123, 82), (82, 123, 122, 83), (83, 122, 121, 84), (84, 121, 120, 85), (85, 120, 119, 86), (86, 119, 118, 87), (87, 118, 117, 88), (88, 117, 116, 89), (89, 116, 115, 90), (90, 115, 114, 91), (91, 114, 113, 92), (92, 113, 112, 93), (93, 112, 111, 94), (94, 111, 110, 95), (95, 110, 109, 96), (96, 109, 108, 97), (97, 108, 107, 98), (98, 107, 106, 99), (99, 106, 105, 100), (100, 105, 104, 101), (101, 104, 102, 71), (64, 68, 66, 70, 72, 73, 74, 75, 76, 77, 78, 79, 80, 81, 82, 83, 84, 85, 86, 87, 88, 89, 90, 91, 92, 93, 94, 95, 96, 97, 98, 99, 100, 101, 71), (134, 135, 137, 136), (136, 137, 139, 138), (138, 139, 141, 140), (140, 141, 143, 142), (142, 143, 145, 144), (144, 145, 147, 146), (146, 147, 149, 148), (148, 149, 151, 150), (150, 151, 153, 152), (152, 153, 155, 154), (154, 155, 157, 156), (156, 157, 159, 158), (158, 159, 161, 160), (160, 161, 163, 162), (162, 163, 165, 164), (164, 165, 167, 166), (166, 167, 169, 168), (168, 169, 171, 170), (170, 171, 173, 172), (172, 173, 175, 174), (174, 175, 177, 176), (176, 177, 179, 178), (178, 179, 181, 180), (180, 181, 183, 182), (182, 183, 185, 184), (184, 185, 187, 186), (186, 187, 189, 188), (188, 189, 191, 190), (190, 191, 193, 192), (192, 193, 195, 194), (137, 135, 197, 195, 193, 191, 189, 187, 185, 183, 181, 179, 177, 175, 173, 171, 169, 167, 165, 163, 161, 159, 157, 155, 153, 151, 149, 147, 145, 143, 141, 139), (194, 195, 197, 196), (196, 197, 135, 134), (134, 136, 138, 140, 142, 144, 146, 148, 150, 152, 154, 156, 158, 160, 162, 164, 166, 168, 170, 172, 174, 176, 178, 180, 182, 184, 186, 188, 190, 192, 194, 196), (200, 248, 237, 201), (198, 200, 201, 199, 202, 204, 205, 203, 206, 208, 209, 207, 210, 212, 213, 211), (206, 314, 336, 208), (198, 226, 248, 200), (202, 270, 292, 204), (226, 198, 211, 347), (205, 281, 259, 203), (199, 215, 270, 202), (204, 292, 281, 205), (209, 325, 303, 207), (203, 259, 314, 206), (208, 336, 325, 209), (213, 369, 347, 211), (207, 303, 358, 210), (212, 380, 369, 213), (210, 358, 380, 212), (214, 236, 247, 225, 346, 368, 379, 357, 302, 324, 335, 313, 258, 280, 291, 269), (225, 247, 249, 227), (227, 249, 250, 228), (228, 250, 251, 229), (229, 251, 252, 230), (230, 252, 253, 231), (231, 253, 254, 232), (232, 254, 255, 233), (233, 255, 256, 234), (234, 256, 257, 235), (235, 257, 248, 226), (247, 236, 238, 249), (249, 238, 239, 250), (250, 239, 240, 251), (251, 240, 241, 252), (252, 241, 242, 253), (253, 242, 243, 254), (254, 243, 244, 255), (255, 244, 245, 256), (256, 245, 246, 257), (257, 246, 237, 248), (236, 214, 216, 238), (238, 216, 217, 239), (239, 217, 218, 240), (240, 218, 219, 241), (241, 219, 220, 242), (242, 220, 221, 243), (243, 221, 222, 244), (244, 222, 223, 245), (245, 223, 224, 246), (246, 224, 215, 237), (269, 291, 293, 271), (271, 293, 294, 272), (272, 294, 295, 273), (273, 295, 296, 274), (274, 296, 297, 275), (275, 297, 298, 276), (276, 298, 299, 277), (277, 299, 300, 278), (278, 300, 301, 279), (279, 301, 292, 270), (291, 280, 282, 293), (293, 282, 283, 294), (294, 283, 284, 295), (295, 284, 285, 296), (296, 285, 286, 297), (297, 286, 287, 298), (298, 287, 288, 299), (299, 288, 289, 300), (300, 289, 290, 301), (301, 290, 281, 292), (280, 258, 260, 282), (282, 260, 261, 283), (283, 261, 262, 284), (284, 262, 263, 285), (285, 263, 264, 286), (286, 264, 265, 287), (287, 265, 266, 288), (288, 266, 267, 289), (289, 267, 268, 290), (290, 268, 259, 281), (313, 335, 337, 315), (315, 337, 338, 316), (316, 338, 339, 317), (317, 339, 340, 318), (318, 340, 341, 319), (319, 341, 342, 320), (320, 342, 343, 321), (321, 343, 344, 322), (322, 344, 345, 323), (323, 345, 336, 314), (335, 324, 326, 337), (337, 326, 327, 338), (338, 327, 328, 339), (339, 328, 329, 340), (340, 329, 330, 341), (341, 330, 331, 342), (342, 331, 332, 343), (343, 332, 333, 344), (344, 333, 334, 345), (345, 334, 325, 336), (324, 302, 304, 326), (326, 304, 305, 327), (327, 305, 306, 328), (328, 306, 307, 329), (329, 307, 308, 330), (330, 308, 309, 331), (331, 309, 310, 332), (332, 310, 311, 333), (333, 311, 312, 334), (334, 312, 303, 325), (357, 379, 381, 359), (359, 381, 382, 360), (360, 382, 383, 361), (361, 383, 384, 362), (362, 384, 385, 363), (363, 385, 386, 364), (364, 386, 387, 365), (365, 387, 388, 366), (366, 388, 389, 367), (367, 389, 380, 358), (379, 368, 370, 381), (381, 370, 371, 382), (382, 371, 372, 383), (383, 372, 373, 384), (384, 373, 374, 385), (385, 374, 375, 386), (386, 375, 376, 387), (387, 376, 377, 388), (388, 377, 378, 389), (389, 378, 369, 380), (368, 346, 348, 370), (370, 348, 349, 371), (371, 349, 350, 372), (372, 350, 351, 373), (373, 351, 352, 374), (374, 352, 353, 375), (375, 353, 354, 376), (376, 354, 355, 377), (377, 355, 356, 378), (378, 356, 347, 369), (214, 269, 271, 216), (216, 271, 272, 217), (217, 272, 273, 218), (218, 273, 274, 219), (219, 274, 275, 220), (220, 275, 276, 221), (221, 276, 277, 222), (222, 277, 278, 223), (223, 278, 279, 224), (224, 279, 270, 215), (346, 225, 227, 348), (348, 227, 228, 349), (349, 228, 229, 350), (350, 229, 230, 351), (351, 230, 231, 352), (352, 231, 232, 353), (353, 232, 233, 354), (354, 233, 234, 355), (355, 234, 235, 356), (356, 235, 226, 347), (258, 313, 315, 260), (260, 315, 316, 261), (261, 316, 317, 262), (262, 317, 318, 263), (263, 318, 319, 264), (264, 319, 320, 265), (265, 320, 321, 266), (266, 321, 322, 267), (267, 322, 323, 268), (268, 323, 314, 259), (302, 357, 359, 304), (304, 359, 360, 305), (305, 360, 361, 306), (306, 361, 362, 307), (307, 362, 363, 308), (308, 363, 364, 309), (309, 364, 365, 310), (310, 365, 366, 311), (311, 366, 367, 312), (312, 367, 358, 303), (201, 237, 215, 199)])
me_cylinder_007.materials.append(mat_material)
me_cylinder_007.use_remesh_preserve_volume = False
me_cylinder_007.use_remesh_preserve_attributes = False
me_cylinder_007.use_mirror_vertex_groups = False
me_cylinder_007.update()
me_plane_004 = bpy.data.meshes.new('Plane.004')
me_plane_004.from_pydata([(-1.0, -0.7701, 0.0), (1.0, -0.7701, 0.0), (-1.0, 0.9415, 0.07667), (1.0, 0.9415, 0.07667), (-1.0, 0.9009, 0.0), (1.0, 0.9009, 0.0)], [], [(4, 5, 3, 2), (0, 1, 5, 4)])
me_plane_004.use_remesh_preserve_volume = False
me_plane_004.use_remesh_preserve_attributes = False
me_plane_004.use_mirror_vertex_groups = False
me_plane_004.update()
me_plane_003 = bpy.data.meshes.new('Plane.003')
me_plane_003.from_pydata([(-1.0, -0.7923, 0.0), (1.0, -0.7923, 0.0), (-1.0, 0.9415, 0.07667), (1.0, 0.9415, 0.07667), (-1.0, 0.9009, 0.0), (1.0, 0.9009, 0.0)], [], [(4, 5, 3, 2), (0, 1, 5, 4)])
me_plane_003.use_remesh_preserve_volume = False
me_plane_003.use_remesh_preserve_attributes = False
me_plane_003.use_mirror_vertex_groups = False
me_plane_003.update()
me_plane = bpy.data.meshes.new('Plane')
me_plane.from_pydata([(-1.0, -0.7766, 0.0), (1.0, -0.7766, 0.0), (-1.0, 0.9415, 0.07667), (1.0, 0.9415, 0.07667), (-1.0, 0.9009, 0.0), (1.0, 0.9009, 0.0)], [], [(4, 5, 3, 2), (0, 1, 5, 4)])
me_plane.use_remesh_preserve_volume = False
me_plane.use_remesh_preserve_attributes = False
me_plane.use_mirror_vertex_groups = False
me_plane.update()
me_cube_006 = bpy.data.meshes.new('Cube.006')
me_cube_006.from_pydata([(0.9487, 8.941e-08, -2.388), (-0.9487, 2.086e-07, -2.388), (0.9487, -6.258e-07, 2.388), (-0.9487, 3.278e-07, 2.388), (0.77, -5.96e-07, 1.953), (-0.7523, 1.825e-07, 1.953), (-0.7523, 1.825e-07, 2.093), (0.77, -5.96e-07, 2.093), (0.7717, -6.482e-07, 1.667), (-0.7505, 1.304e-07, 1.667), (-0.7505, 1.304e-07, 1.807), (0.7717, -6.482e-07, 1.807), (0.7847, -6.221e-07, 1.384), (-0.7376, 7.823e-08, 1.384), (-0.7376, 7.823e-08, 1.523), (0.7847, -7.004e-07, 1.523), (0.784, -5.234e-07, 1.112), (-0.7382, 2.235e-08, 1.112), (-0.7382, 2.235e-08, 1.251), (0.784, -6.389e-07, 1.251), (0.7851, -4.433e-07, 0.8486), (-0.7372, 2.235e-08, 0.8486), (-0.7372, 2.235e-08, 0.9885), (0.7851, -5.607e-07, 0.9885)], [], [(0, 2, 23, 20, 21, 3, 1), (3, 5, 6, 7, 2), (3, 9, 10, 11, 2, 7, 4, 5), (3, 13, 14, 15, 2, 11, 8, 9), (3, 17, 18, 19, 2, 15, 12, 13), (3, 21, 22, 23, 2, 19, 16, 17)])
me_cube_006.materials.append(mat_material)
me_cube_006.use_remesh_preserve_volume = False
me_cube_006.use_remesh_preserve_attributes = False
me_cube_006.use_mirror_vertex_groups = False
me_cube_006.update()
me_cube = bpy.data.meshes.new('Cube')
me_cube.from_pydata([(-0.8058, -0.8066, -0.8827), (-0.7477, -0.8066, -0.9408), (-0.8044, -0.8066, -0.8956), (-0.8001, -0.8066, -0.9079), (-0.7931, -0.8066, -0.9189), (-0.784, -0.8066, -0.9281), (-0.7729, -0.8066, -0.935), (-0.7607, -0.8066, -0.9393), (-0.7477, -0.8066, 0.3297), (-0.8058, -0.8066, 0.2717), (-0.7607, -0.8066, 0.3283), (-0.7729, -0.8066, 0.324), (-0.784, -0.8066, 0.3171), (-0.7931, -0.8066, 0.3079), (-0.8001, -0.8066, 0.2969), (-0.8044, -0.8066, 0.2846), (0.7359, -0.8066, -0.9408), (0.794, -0.8066, -0.8827), (0.7488, -0.8066, -0.9393), (0.7611, -0.8066, -0.935), (0.7721, -0.8066, -0.9281), (0.7813, -0.8066, -0.9189), (0.7882, -0.8066, -0.9079), (0.7925, -0.8066, -0.8956), (0.794, -0.8066, 0.2717), (0.7359, -0.8066, 0.3297), (0.7925, -0.8066, 0.2846), (0.7882, -0.8066, 0.2969), (0.7813, -0.8066, 0.3079), (0.7721, -0.8066, 0.3171), (0.7611, -0.8066, 0.324), (0.7488, -0.8066, 0.3283), (-0.8058, -0.8066, -4.141), (-0.7447, -0.8066, -4.202), (-0.8043, -0.8066, -4.155), (-0.7998, -0.8066, -4.168), (-0.7925, -0.8066, -4.179), (-0.7828, -0.8066, -4.189), (-0.7712, -0.8066, -4.196), (-0.7583, -0.8066, -4.201), (-0.7447, -0.8066, -1.324), (-0.8058, -0.8066, -1.385), (-0.7583, -0.8066, -1.326), (-0.7712, -0.8066, -1.33), (-0.7828, -0.8066, -1.338), (-0.7925, -0.8066, -1.347), (-0.7998, -0.8066, -1.359), (-0.8043, -0.8066, -1.372), (0.7329, -0.8066, -4.202), (0.794, -0.8066, -4.141), (0.7465, -0.8066, -4.201), (0.7594, -0.8066, -4.196), (0.771, -0.8066, -4.189), (0.7807, -0.8066, -4.179), (0.7879, -0.8066, -4.168), (0.7924, -0.8066, -4.155), (0.794, -0.8066, -1.385), (0.7329, -0.8066, -1.324), (0.7924, -0.8066, -1.372), (0.7879, -0.8066, -1.359), (0.7807, -0.8066, -1.347), (0.771, -0.8066, -1.338), (0.7594, -0.8066, -1.33), (0.7465, -0.8066, -1.326), (0.9487, 1.02, -4.359), (1.0, 0.9692, -4.359), (0.9744, 1.014, -4.359), (0.9931, 0.9948, -4.359), (1.0, -0.9283, -4.359), (0.9487, -0.9796, -4.359), (0.9931, -0.954, -4.359), (0.9744, -0.9727, -4.359), (-0.9487, -0.9796, -4.359), (-1.0, -0.9283, -4.359), (-0.9744, -0.9727, -4.359), (-0.9931, -0.954, -4.359), (-1.0, 0.9692, -4.359), (-0.9487, 1.02, -4.359), (-0.9931, 0.9948, -4.359), (-0.9744, 1.014, -4.359), (0.963, 0.9643, 0.455), (1.0, 0.9692, 0.418), (0.9688, 0.965, 0.4545), (0.9744, 0.9658, 0.4532), (0.9798, 0.9665, 0.4509), (0.9847, 0.9671, 0.4479), (0.9892, 0.9677, 0.4441), (0.9929, 0.9682, 0.4397), (0.996, 0.9686, 0.4348), (0.9982, 0.9689, 0.4294), (0.9995, 0.9691, 0.4237), (0.9439, 0.9834, 0.455), (0.9488, 1.02, 0.418), (0.9446, 0.9892, 0.4545), (0.9454, 0.9948, 0.4532), (0.9461, 1.0, 0.4509), (0.9467, 1.005, 0.4479), (0.9473, 1.01, 0.4441), (0.9478, 1.013, 0.4397), (0.9482, 1.016, 0.4348), (0.9485, 1.019, 0.4294), (0.9487, 1.02, 0.4237), (0.9599, 0.9756, 0.455), (0.9931, 0.9948, 0.418), (0.9651, 0.9786, 0.4545), (0.9702, 0.9815, 0.4532), (0.975, 0.9843, 0.4509), (0.9795, 0.9869, 0.4479), (0.9834, 0.9892, 0.4441), (0.9868, 0.9911, 0.4397), (0.9895, 0.9927, 0.4348), (0.9915, 0.9938, 0.4294), (0.9927, 0.9945, 0.4237), (0.9552, 0.9803, 0.455), (0.9744, 1.014, 0.418), (0.9582, 0.9855, 0.4545), (0.9611, 0.9906, 0.4532), (0.9639, 0.9954, 0.4509), (0.9665, 0.9999, 0.4479), (0.9688, 1.004, 0.4441), (0.9707, 1.007, 0.4397), (0.9723, 1.01, 0.4348), (0.9734, 1.012, 0.4294), (0.9741, 1.013, 0.4237), (0.9439, -0.9426, 0.455), (0.9487, -0.9796, 0.418), (0.9446, -0.9484, 0.4545), (0.9454, -0.954, 0.4532), (0.9461, -0.9594, 0.4509), (0.9467, -0.9643, 0.4479), (0.9473, -0.9687, 0.4441), (0.9478, -0.9725, 0.4397), (0.9482, -0.9756, 0.4348), (0.9485, -0.9778, 0.4294), (0.9487, -0.9791, 0.4237), (0.963, -0.9235, 0.455), (1.0, -0.9283, 0.418), (0.9688, -0.9242, 0.4545), (0.9744, -0.925, 0.4532), (0.9798, -0.9257, 0.4509), (0.9847, -0.9263, 0.4479), (0.9892, -0.9269, 0.4441), (0.9929, -0.9274, 0.4397), (0.996, -0.9278, 0.4348), (0.9982, -0.9281, 0.4294), (0.9995, -0.9283, 0.4237), (0.9552, -0.9395, 0.455), (0.9744, -0.9727, 0.418), (0.9582, -0.9447, 0.4545), (0.9611, -0.9498, 0.4532), (0.9639, -0.9546, 0.4509), (0.9665, -0.959, 0.4479), (0.9688, -0.963, 0.4441), (0.9707, -0.9664, 0.4397), (0.9723, -0.9691, 0.4348), (0.9734, -0.9711, 0.4294), (0.9741, -0.9723, 0.4237), (0.9599, -0.9348, 0.455), (0.9931, -0.954, 0.418), (0.9651, -0.9378, 0.4545), (0.9702, -0.9407, 0.4532), (0.975, -0.9435, 0.4509), (0.9794, -0.9461, 0.4479), (0.9834, -0.9484, 0.4441), (0.9868, -0.9503, 0.4397), (0.9895, -0.9519, 0.4348), (0.9915, -0.953, 0.4294), (0.9927, -0.9537, 0.4237), (-0.963, -0.9235, 0.455), (-1.0, -0.9283, 0.418), (-0.9688, -0.9242, 0.4545), (-0.9744, -0.925, 0.4532), (-0.9798, -0.9257, 0.4509), (-0.9847, -0.9263, 0.4479), (-0.9892, -0.9269, 0.4441), (-0.9929, -0.9274, 0.4397), (-0.996, -0.9278, 0.4348), (-0.9982, -0.9281, 0.4294), (-0.9995, -0.9283, 0.4237), (-0.9439, -0.9426, 0.455), (-0.9487, -0.9796, 0.418), (-0.9446, -0.9484, 0.4545), (-0.9454, -0.954, 0.4532), (-0.9461, -0.9594, 0.4509), (-0.9467, -0.9643, 0.4479), (-0.9473, -0.9687, 0.4441), (-0.9478, -0.9725, 0.4397), (-0.9482, -0.9756, 0.4348), (-0.9485, -0.9778, 0.4294), (-0.9487, -0.9791, 0.4237), (-0.9599, -0.9348, 0.455), (-0.9931, -0.954, 0.418), (-0.9651, -0.9378, 0.4545), (-0.9702, -0.9407, 0.4532), (-0.975, -0.9435, 0.4509), (-0.9795, -0.9461, 0.4479), (-0.9834, -0.9484, 0.4441), (-0.9868, -0.9503, 0.4397), (-0.9895, -0.9519, 0.4348), (-0.9915, -0.953, 0.4294), (-0.9927, -0.9537, 0.4237), (-0.9552, -0.9395, 0.455), (-0.9744, -0.9727, 0.418), (-0.9582, -0.9447, 0.4545), (-0.9611, -0.9498, 0.4532), (-0.9639, -0.9546, 0.4509), (-0.9665, -0.959, 0.4479), (-0.9688, -0.963, 0.4441), (-0.9707, -0.9664, 0.4397), (-0.9723, -0.9691, 0.4348), (-0.9734, -0.9711, 0.4294), (-0.9741, -0.9723, 0.4237), (-0.9439, 0.9834, 0.455), (-0.9487, 1.02, 0.418), (-0.9446, 0.9892, 0.4545), (-0.9454, 0.9948, 0.4532), (-0.9461, 1.0, 0.4509), (-0.9467, 1.005, 0.4479), (-0.9473, 1.01, 0.4441), (-0.9478, 1.013, 0.4397), (-0.9482, 1.016, 0.4348), (-0.9485, 1.019, 0.4294), (-0.9487, 1.02, 0.4237), (-0.963, 0.9643, 0.455), (-1.0, 0.9692, 0.418), (-0.9688, 0.965, 0.4545), (-0.9744, 0.9658, 0.4532), (-0.9798, 0.9665, 0.4509), (-0.9847, 0.9671, 0.4479), (-0.9892, 0.9677, 0.4441), (-0.9929, 0.9682, 0.4397), (-0.996, 0.9686, 0.4348), (-0.9982, 0.9689, 0.4294), (-0.9995, 0.9691, 0.4237), (-0.9552, 0.9803, 0.455), (-0.9744, 1.014, 0.418), (-0.9582, 0.9855, 0.4545), (-0.9611, 0.9906, 0.4532), (-0.9639, 0.9954, 0.4509), (-0.9665, 0.9999, 0.4479), (-0.9688, 1.004, 0.4441), (-0.9707, 1.007, 0.4397), (-0.9723, 1.01, 0.4348), (-0.9734, 1.012, 0.4294), (-0.9741, 1.013, 0.4237), (-0.9599, 0.9756, 0.455), (-0.9931, 0.9948, 0.418), (-0.9651, 0.9786, 0.4545), (-0.9702, 0.9815, 0.4532), (-0.975, 0.9843, 0.4509), (-0.9794, 0.9869, 0.4479), (-0.9834, 0.9892, 0.4441), (-0.9868, 0.9911, 0.4397), (-0.9895, 0.9927, 0.4348), (-0.9915, 0.9938, 0.4294), (-0.9927, 0.9945, 0.4237), (0.9487, -0.9796, -4.359), (-0.9487, -0.9796, -4.359), (0.9487, -0.9796, 0.418), (-0.9487, -0.9796, 0.418), (0.7924, 1.02, -4.155), (-0.8043, 1.02, -4.155), (-0.7998, 1.02, -4.168), (0.7879, 1.02, -4.168), (-0.7828, 1.02, -4.189), (-0.7925, 1.02, -4.179), (0.7807, 1.02, -4.179), (0.771, 1.02, -4.189), (-0.7712, 1.02, -4.196), (-0.7583, 1.02, -4.201), (0.7594, 1.02, -4.196), (0.7465, 1.02, -4.201), (0.7807, 1.02, -1.347), (-0.8043, 1.02, -1.372), (0.7924, 1.02, -1.372), (0.7879, 1.02, -1.359), (-0.7998, 1.02, -1.359), (-0.7925, 1.02, -1.347), (0.771, 1.02, -1.338), (-0.7828, 1.02, -1.338), (-0.7712, 1.02, -1.33), (0.7594, 1.02, -1.33), (-0.7583, 1.02, -1.326), (0.7465, 1.02, -1.326), (0.7925, 1.02, 0.2846), (-0.8001, 1.02, 0.2969), (0.7882, 1.02, 0.2969), (-0.7931, 1.02, 0.3079), (0.7813, 1.02, 0.3079), (0.7721, 1.02, 0.3171), (-0.784, 1.02, 0.3171), (0.7611, 1.02, 0.324), (-0.7729, 1.02, 0.324), (-0.7607, 1.02, 0.3283), (0.7488, 1.02, 0.3283), (-0.7607, 1.02, -0.9393), (0.7488, 1.02, -0.9393), (-0.7729, 1.02, -0.935), (0.7611, 1.02, -0.935), (0.7721, 1.02, -0.9281), (-0.784, 1.02, -0.9281), (0.7813, 1.02, -0.9189), (-0.7931, 1.02, -0.9189), (-0.8001, 1.02, -0.9079), (0.7882, 1.02, -0.9079), (-0.8044, 1.02, -0.8956), (0.7925, 1.02, -0.8956), (-0.8044, 1.02, 0.2846), (-0.7477, 1.02, 0.3297), (-0.7477, 0.9578, 0.3297), (-0.7477, 1.012, 0.3297), (-0.7477, 0.9891, 0.3297), (0.7359, 0.9578, 0.3297), (0.7359, 1.02, 0.3297), (0.7359, 0.9891, 0.3297), (0.7359, 1.012, 0.3297), (-0.7477, 0.9578, -0.9408), (-0.7477, 1.02, -0.9408), (-0.7477, 0.9891, -0.9408), (-0.7477, 1.012, -0.9408), (0.7359, 1.02, -0.9408), (0.7359, 0.9578, -0.9408), (0.7359, 1.012, -0.9408), (0.7359, 0.9891, -0.9408), (0.794, 0.9578, -0.8827), (0.794, 1.02, -0.8827), (0.7925, 1.02, -0.8956), (0.794, 0.9891, -0.8827), (0.794, 1.012, -0.8827), (-0.8058, 1.02, -0.8827), (-0.8058, 0.9578, -0.8827), (-0.8058, 1.012, -0.8827), (-0.8058, 0.9891, -0.8827), (-0.8058, 0.9578, 0.2717), (-0.8058, 1.02, 0.2717), (-0.8044, 1.02, 0.2845), (-0.8058, 0.9891, 0.2717), (-0.8058, 1.012, 0.2717), (0.794, 1.02, 0.2717), (0.794, 0.9578, 0.2717), (0.794, 1.012, 0.2717), (0.794, 0.9891, 0.2717), (-0.8058, 0.9779, -1.385), (-0.8058, 1.02, -1.385), (-0.8043, 1.02, -1.372), (-0.8058, 0.9942, -1.385), (-0.8058, 1.008, -1.385), (-0.8058, 1.017, -1.385), (0.794, 0.9779, -4.141), (0.794, 1.02, -4.141), (0.7925, 1.02, -4.155), (0.794, 0.9942, -4.141), (0.794, 1.008, -4.141), (0.794, 1.017, -4.141), (-0.8058, 1.02, -4.141), (-0.8058, 0.9779, -4.141), (-0.8058, 1.017, -4.141), (-0.8058, 1.008, -4.141), (-0.8058, 0.9942, -4.141), (0.794, 1.02, -1.385), (0.794, 0.9779, -1.385), (0.794, 1.017, -1.385), (0.794, 1.008, -1.385), (0.794, 0.9942, -1.385), (0.7329, 1.02, -4.202), (0.7329, 0.9779, -4.202), (0.7329, 1.017, -4.202), (0.7329, 1.008, -4.202), (0.7329, 0.9942, -4.202), (-0.7447, 0.9779, -4.202), (-0.7447, 1.02, -4.202), (-0.7447, 0.9942, -4.202), (-0.7447, 1.008, -4.202), (-0.7447, 1.017, -4.202), (0.7329, 0.9779, -1.324), (0.7329, 1.02, -1.324), (0.7329, 0.9942, -1.324), (0.7329, 1.008, -1.324), (0.7329, 1.017, -1.324), (-0.7447, 1.02, -1.324), (-0.7447, 0.9779, -1.324), (-0.7447, 1.017, -1.324), (-0.7447, 1.008, -1.324), (-0.7447, 0.9942, -1.324)], [], [(16, 1, 7, 6, 5, 4, 3, 2, 0, 9, 15, 14, 13, 12, 11, 10, 8, 25, 31, 30, 29, 28, 27, 26, 24, 17, 23, 22, 21, 20, 19, 18), (329, 331, 332, 330, 0, 2, 305), (294, 31, 25, 312, 314, 315, 313), (10, 11, 292, 293), (11, 12, 290, 292), (12, 13, 287, 290), (13, 14, 285, 287), (14, 15, 307, 285), (338, 340, 341, 339, 24, 26, 284), (324, 17, 24, 339), (18, 19, 298, 296), (19, 20, 299, 298), (20, 21, 301, 299), (21, 22, 304, 301), (22, 23, 306, 304), (0, 330, 333, 9), (48, 33, 39, 38, 37, 36, 35, 34, 32, 41, 47, 46, 45, 44, 43, 42, 40, 57, 63, 62, 61, 60, 59, 58, 56, 49, 55, 54, 53, 52, 51, 50), (213, 343, 354, 261, 262, 265, 264, 268, 269, 370, 364, 271, 270, 267, 266, 263, 260, 350, 349, 64, 77), (42, 43, 280, 282), (43, 44, 279, 280), (44, 45, 277, 279), (45, 46, 276, 277), (46, 47, 273, 276), (92, 64, 349, 359, 274, 275, 272, 278, 281, 283, 375, 379, 282, 280, 279, 277, 276, 273, 344, 343, 213, 334, 329, 305, 303, 302, 300, 297, 295, 317, 320, 296, 298, 299, 301, 304, 306, 326, 325), (369, 33, 48, 365), (50, 51, 270, 271), (51, 52, 267, 270), (52, 53, 266, 267), (53, 54, 263, 266), (54, 55, 260, 263), (354, 356, 357, 358, 355, 32, 34, 261), (66, 114, 103, 67), (64, 66, 67, 65, 68, 70, 71, 69, 72, 74, 75, 73, 76, 78, 79, 77), (72, 180, 202, 74), (64, 92, 114, 66), (68, 136, 158, 70), (295, 7, 1, 316, 318, 319, 317), (71, 147, 125, 69), (65, 81, 136, 68), (70, 158, 147, 71), (75, 191, 169, 73), (69, 125, 180, 72), (74, 202, 191, 75), (79, 235, 213, 77), (73, 169, 224, 76), (78, 246, 235, 79), (76, 224, 246, 78), (80, 102, 113, 91, 212, 234, 245, 223, 168, 190, 201, 179, 124, 146, 157, 135), (91, 113, 115, 93), (93, 115, 116, 94), (94, 116, 117, 95), (95, 117, 118, 96), (96, 118, 119, 97), (97, 119, 120, 98), (98, 120, 121, 99), (99, 121, 122, 100), (100, 122, 123, 101), (101, 123, 114, 92), (113, 102, 104, 115), (115, 104, 105, 116), (116, 105, 106, 117), (117, 106, 107, 118), (118, 107, 108, 119), (119, 108, 109, 120), (120, 109, 110, 121), (121, 110, 111, 122), (122, 111, 112, 123), (123, 112, 103, 114), (102, 80, 82, 104), (104, 82, 83, 105), (105, 83, 84, 106), (106, 84, 85, 107), (107, 85, 86, 108), (108, 86, 87, 109), (109, 87, 88, 110), (110, 88, 89, 111), (111, 89, 90, 112), (112, 90, 81, 103), (135, 157, 159, 137), (137, 159, 160, 138), (138, 160, 161, 139), (139, 161, 162, 140), (140, 162, 163, 141), (141, 163, 164, 142), (142, 164, 165, 143), (143, 165, 166, 144), (144, 166, 167, 145), (145, 167, 158, 136), (157, 146, 148, 159), (159, 148, 149, 160), (160, 149, 150, 161), (161, 150, 151, 162), (162, 151, 152, 163), (163, 152, 153, 164), (164, 153, 154, 165), (165, 154, 155, 166), (166, 155, 156, 167), (167, 156, 147, 158), (146, 124, 126, 148), (148, 126, 127, 149), (149, 127, 128, 150), (150, 128, 129, 151), (151, 129, 130, 152), (152, 130, 131, 153), (153, 131, 132, 154), (154, 132, 133, 155), (155, 133, 134, 156), (156, 134, 125, 147), (179, 201, 203, 181), (181, 203, 204, 182), (182, 204, 205, 183), (183, 205, 206, 184), (184, 206, 207, 185), (185, 207, 208, 186), (186, 208, 209, 187), (187, 209, 210, 188), (188, 210, 211, 189), (189, 211, 202, 180), (201, 190, 192, 203), (203, 192, 193, 204), (204, 193, 194, 205), (205, 194, 195, 206), (206, 195, 196, 207), (207, 196, 197, 208), (208, 197, 198, 209), (209, 198, 199, 210), (210, 199, 200, 211), (211, 200, 191, 202), (190, 168, 170, 192), (192, 170, 171, 193), (193, 171, 172, 194), (194, 172, 173, 195), (195, 173, 174, 196), (196, 174, 175, 197), (197, 175, 176, 198), (198, 176, 177, 199), (199, 177, 178, 200), (200, 178, 169, 191), (223, 245, 247, 225), (225, 247, 248, 226), (226, 248, 249, 227), (227, 249, 250, 228), (228, 250, 251, 229), (229, 251, 252, 230), (230, 252, 253, 231), (231, 253, 254, 232), (232, 254, 255, 233), (233, 255, 246, 224), (245, 234, 236, 247), (247, 236, 237, 248), (248, 237, 238, 249), (249, 238, 239, 250), (250, 239, 240, 251), (251, 240, 241, 252), (252, 241, 242, 253), (253, 242, 243, 254), (254, 243, 244, 255), (255, 244, 235, 246), (234, 212, 214, 236), (236, 214, 215, 237), (237, 215, 216, 238), (238, 216, 217, 239), (239, 217, 218, 240), (240, 218, 219, 241), (241, 219, 220, 242), (242, 220, 221, 243), (243, 221, 222, 244), (244, 222, 213, 235), (80, 135, 137, 82), (82, 137, 138, 83), (83, 138, 139, 84), (84, 139, 140, 85), (85, 140, 141, 86), (86, 141, 142, 87), (87, 142, 143, 88), (88, 143, 144, 89), (89, 144, 145, 90), (90, 145, 136, 81), (212, 91, 93, 214), (214, 93, 94, 215), (215, 94, 95, 216), (216, 95, 96, 217), (217, 96, 97, 218), (218, 97, 98, 219), (219, 98, 99, 220), (220, 99, 100, 221), (221, 100, 101, 222), (222, 101, 92, 213), (124, 179, 181, 126), (126, 181, 182, 127), (127, 182, 183, 128), (128, 183, 184, 129), (129, 184, 185, 130), (130, 185, 186, 131), (131, 186, 187, 132), (132, 187, 188, 133), (133, 188, 189, 134), (134, 189, 180, 125), (168, 223, 225, 170), (170, 225, 226, 171), (171, 226, 227, 172), (172, 227, 228, 173), (173, 228, 229, 174), (174, 229, 230, 175), (175, 230, 231, 176), (176, 231, 232, 177), (177, 232, 233, 178), (178, 233, 224, 169), (67, 103, 81, 65), (256, 258, 259, 257), (265, 36, 37, 264), (269, 39, 33, 369, 371, 372, 373, 370), (359, 361, 362, 363, 360, 56, 58, 274), (261, 34, 35, 262), (268, 38, 39, 269), (264, 37, 38, 268), (48, 50, 271, 364, 366, 367, 368, 365), (40, 42, 282, 379, 381, 382, 383, 380), (274, 58, 59, 275), (283, 63, 57, 374, 376, 377, 378, 375), (278, 61, 62, 281), (275, 59, 60, 272), (374, 57, 40, 380), (262, 35, 36, 265), (272, 60, 61, 278), (55, 49, 348, 350, 260), (281, 62, 63, 283), (348, 49, 56, 360), (312, 25, 8, 309), (303, 3, 4, 302), (288, 28, 29, 289), (286, 27, 28, 288), (16, 18, 296, 320, 322, 323, 321), (32, 355, 342, 41), (291, 30, 31, 294), (297, 6, 7, 295), (316, 1, 16, 321), (284, 26, 27, 286), (300, 5, 6, 297), (305, 2, 3, 303), (15, 9, 333, 335, 307), (302, 4, 5, 300), (289, 29, 30, 291), (23, 17, 324, 326, 306), (8, 10, 293, 308, 310, 311, 309), (324, 327, 326), (327, 328, 326), (328, 325, 326), (333, 336, 335), (336, 337, 335), (337, 334, 335), (308, 313, 315, 310), (310, 315, 314, 311), (311, 314, 312, 309), (316, 321, 323, 318), (318, 323, 322, 319), (319, 322, 320, 317), (324, 339, 341, 327), (327, 341, 340, 328), (328, 340, 338, 325), (329, 334, 337, 331), (331, 337, 336, 332), (332, 336, 333, 330), (338, 284, 286, 288, 289, 291, 294, 313, 308, 293, 292, 290, 287, 285, 307, 335, 334, 213, 92, 325), (342, 345, 344), (345, 346, 344), (346, 347, 344), (347, 343, 344), (348, 351, 350), (351, 352, 350), (352, 353, 350), (353, 349, 350), (342, 355, 358, 345), (345, 358, 357, 346), (346, 357, 356, 347), (347, 356, 354, 343), (359, 349, 353, 361), (361, 353, 352, 362), (362, 352, 351, 363), (363, 351, 348, 360), (364, 370, 373, 366), (366, 373, 372, 367), (367, 372, 371, 368), (368, 371, 369, 365), (379, 375, 378, 381), (381, 378, 377, 382), (382, 377, 376, 383), (383, 376, 374, 380), (47, 41, 342, 344, 273)])
me_cube.materials.append(mat_material)
me_cube.use_remesh_preserve_volume = False
me_cube.use_remesh_preserve_attributes = False
me_cube.use_mirror_vertex_groups = False
me_cube.update()

# ---- objects
ob_plane_011 = bpy.data.objects.new('Plane.011', me_plane_011)
ob_cube_001 = bpy.data.objects.new('Cube.001', me_cube_001)
ob_cylinder_006 = bpy.data.objects.new('Cylinder.006', me_cylinder_007)
ob_plane_002 = bpy.data.objects.new('Plane.002', me_plane_004)
ob_plane_001 = bpy.data.objects.new('Plane.001', me_plane_003)
ob_plane = bpy.data.objects.new('Plane', me_plane)
ob_cube_005 = bpy.data.objects.new('Cube.005', me_cube_006)
ob_cube = bpy.data.objects.new('Cube', me_cube)

# ---- transforms, parenting, visibility, modifiers, constraints
ob_plane_011.location = (-0.01477, 0.2286, 1.588)
ob_plane_011.scale = (0.7672, 0.7672, 0.7672)
ob_plane_011.lineart.crease_threshold = 0.0
ob_cube_001.location = (-0.005937, -1.025, 2.661)
ob_cube_001.scale = (0.81, 0.81, 0.81)
ob_cube_001.lock_rotations_4d = False
ob_cube_001.empty_display_type = 'ARROWS'
ob_cube_001.lineart.crease_threshold = 0.0
ob_cylinder_006.location = (-0.9022, 1.131, 4.072)
ob_cylinder_006.scale = (-0.032, -0.032, -0.032)
ob_cylinder_006.lineart.crease_threshold = 0.0
ob_plane_002.location = (-0.02006, -0.1984, 1.069)
ob_plane_002.scale = (0.812, 0.812, 0.812)
ob_plane_002.lineart.crease_threshold = 0.0
ob_plane_001.location = (-0.03379, -0.1882, 1.711)
ob_plane_001.scale = (0.812, 0.812, 0.812)
ob_plane_001.lineart.crease_threshold = 0.0
ob_plane.location = (0.004305, -0.193, 2.318)
ob_plane.scale = (0.812, 0.812, 0.812)
ob_plane.lineart.crease_threshold = 0.0
ob_cube_005.location = (0.01396, -1.013, 2.626)
ob_cube_005.scale = (0.81, 0.81, 0.81)
ob_cube_005.lock_rotations_4d = False
ob_cube_005.empty_display_type = 'ARROWS'
ob_cube_005.lineart.crease_threshold = 0.0
ob_cube.location = (-2.309e-07, -0.02041, 4.356)
ob_cube.lock_rotations_4d = False
ob_cube.empty_display_type = 'ARROWS'
ob_cube.lineart.crease_threshold = 0.0

# ---- collection membership
col_collection_1.objects.link(ob_plane_011)
col_collection_1.objects.link(ob_cube_001)
col_collection_1.objects.link(ob_cylinder_006)
col_collection_1.objects.link(ob_plane_002)
col_collection_1.objects.link(ob_plane_001)
col_collection_1.objects.link(ob_plane)
col_collection_1.objects.link(ob_cube_005)
col_collection_1.objects.link(ob_cube)

# ---- scene / render settings (as saved in the file)
scene.frame_start = 1; scene.frame_end = 250; scene.frame_set(0)
scene.render.engine = 'BLENDER_EEVEE_NEXT'
scene.render.resolution_percentage = 50
scene.render.fps = 60
scene.render.dither_intensity = 0.0
scene.cycles.use_denoising = False
scene.cycles.samples = 128
scene.cycles.sampling_pattern = 'TABULATED_SOBOL'
scene.cycles.use_adaptive_sampling = False
scene.cycles.use_light_tree = False
scene.cycles.blur_glossy = 0.0
scene.cycles.sample_clamp_indirect = 0.0
scene.view_settings.view_transform = 'Standard'
bpy.context.view_layer.update()

# ---- added for rendering (the .blend has no active camera and no usable light): camera, sun
cam_auto = bpy.data.cameras.new('AutoCamera')
cam_auto.lens = 50.0
cam_auto.sensor_width = 36.0
cam_auto.clip_end = 1000.0
ob_auto_camera = bpy.data.objects.new('AutoCamera', cam_auto)
scene.collection.objects.link(ob_auto_camera)
ob_auto_camera.location = (5.26961, -6.20656, 6.61622)
ob_auto_camera.rotation_euler = (1.09748, -7.21219e-08, 0.694738)
scene.camera = ob_auto_camera
light_auto_sun = bpy.data.lights.new('AutoSun', 'SUN')
light_auto_sun.energy = 3.0
light_auto_sun.angle = 0.0523599
ob_auto_sun = bpy.data.objects.new('AutoSun', light_auto_sun)
scene.collection.objects.link(ob_auto_sun)
ob_auto_sun.rotation_euler = (0.872665, 0.174533, 0.523599)
bpy.context.view_layer.update()

